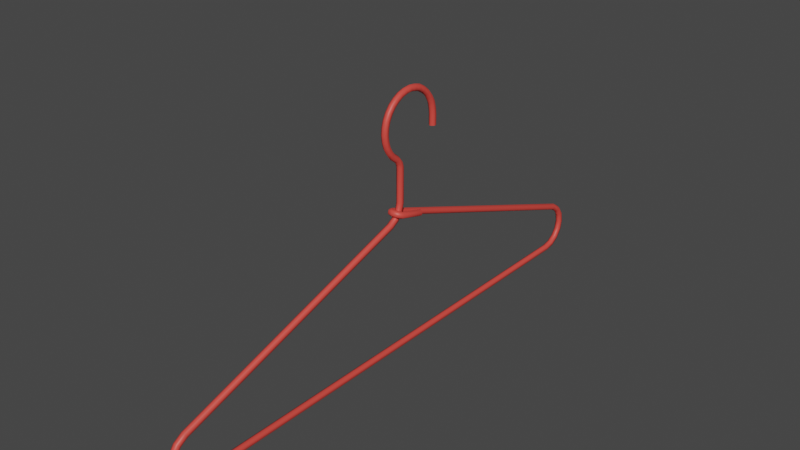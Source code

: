 # Source: hanger1.blend  (saved by Blender 3.6.11; exported with 4.5.12 LTS)
import bpy
from mathutils import Matrix  # noqa: F401  (used for matrix-valued properties, if any)

bpy.ops.wm.read_factory_settings(use_empty=True)
scene = bpy.context.scene
scene.name = 'Scene'

# ---- collections
col_collection = bpy.data.collections.new('Collection'); scene.collection.children.link(col_collection)

# ---- materials (node trees are filled in below, after node groups)
mat_m_hanger = bpy.data.materials.new('M_Hanger')
mat_m_hanger.use_transparent_shadow = False
mat_m_hanger.roughness = 0.5

# ---- material node trees
mat_m_hanger.use_nodes = True; mat_m_hanger.node_tree.nodes.clear()
_N = mat_m_hanger.node_tree.nodes; _L = mat_m_hanger.node_tree.links
n0 = _N.new('ShaderNodeBsdfPrincipled'); n0.name = 'Principled BSDF'; n0.location = (10, 300)
n0.distribution = 'GGX'
n0.subsurface_method = 'RANDOM_WALK_SKIN'
n0.inputs[0].default_value = (0.8, 0.06716, 0.05199, 1.0)
n0.inputs[3].default_value = 1.45
n0.inputs[27].default_value = (0.0, 0.0, 0.0, 1.0)
n0.inputs[28].default_value = 1.0
n1 = _N.new('ShaderNodeOutputMaterial'); n1.name = 'Material Output'; n1.location = (300, 300)
n2 = _N.new('ShaderNodeNormalMap'); n2.name = 'Normal Map'; n2.location = (-300, -300)
n2.label = 'Normal/Map'
n2.inputs[0].default_value = 0.0
_L.new(n0.outputs[0], n1.inputs[0])
_L.new(n2.outputs[0], n0.inputs[5])
n1.is_active_output = True

# ---- world
world_world = bpy.data.worlds.new('World'); scene.world = world_world
world_world.use_nodes = True; world_world.node_tree.nodes.clear()
_N = world_world.node_tree.nodes; _L = world_world.node_tree.links
n0 = _N.new('ShaderNodeOutputWorld'); n0.name = 'World Output'; n0.location = (300, 300)
n1 = _N.new('ShaderNodeBackground'); n1.name = 'Background'; n1.location = (10, 300)
n1.inputs[0].default_value = (0.05088, 0.05088, 0.05088, 1.0)
_L.new(n1.outputs[0], n0.inputs[0])
n0.is_active_output = True
world_world.color = (0.05088, 0.05088, 0.05088)
world_world.use_sun_shadow = False
world_world.sun_shadow_jitter_overblur = 0.0

# ---- meshes
me_hanger_3_3 = bpy.data.meshes.new('Hanger_3.3')
me_hanger_3_3.from_pydata([(0.001357, 0.02867, -0.007432), (-0.0005483, 0.02977, -0.007432), (-0.0005483, 0.02977, -0.0003688), (0.001357, 0.02867, -0.0004378), (0.001357, 0.02647, -0.007432), (0.001357, 0.02647, -0.0005748), (-0.0005483, 0.02537, -0.007432), (-0.0005483, 0.02538, -0.0006438), (-0.002453, 0.02647, -0.007432), (-0.002453, 0.02647, -0.0005748), (-0.002453, 0.02867, -0.007432), (-0.002453, 0.02867, -0.0004378), (-0.0005483, 0.02921, 0.004088), (0.001357, 0.02813, 0.003873), (0.001357, 0.02597, 0.003443), (-0.0005483, 0.02489, 0.003228), (-0.002453, 0.02597, 0.003443), (-0.002453, 0.02813, 0.003873), (-0.0005483, 0.02798, 0.008513), (0.001357, 0.02696, 0.008097), (0.001357, 0.02492, 0.007263), (-0.0005483, 0.02391, 0.006847), (-0.002453, 0.02492, 0.007263), (-0.002453, 0.02696, 0.008097), (-0.0005483, 0.02575, 0.01252), (0.001357, 0.02484, 0.01191), (0.001357, 0.02301, 0.01069), (-0.0005483, 0.02209, 0.01008), (-0.002453, 0.02301, 0.01069), (-0.002453, 0.02484, 0.01191), (-0.0005483, 0.02286, 0.01618), (0.001357, 0.02208, 0.0154), (0.001357, 0.02053, 0.01384), (-0.0005483, 0.01975, 0.01306), (-0.002453, 0.02053, 0.01384), (-0.002453, 0.02208, 0.0154), (-0.0005483, 0.01928, 0.01901), (0.001357, 0.01867, 0.01809), (0.001357, 0.01745, 0.01626), (-0.0005483, 0.01684, 0.01535), (-0.002453, 0.01745, 0.01626), (-0.002453, 0.01867, 0.01809), (-0.0005483, 0.0152, 0.02129), (0.001357, 0.01478, 0.02028), (0.001357, 0.01395, 0.01824), (-0.0005483, 0.01353, 0.01722), (-0.002453, 0.01395, 0.01824), (-0.002453, 0.01478, 0.02028), (-0.0005483, 0.01082, 0.0225), (0.001357, 0.0106, 0.02142), (0.001357, 0.01017, 0.01926), (-0.0005483, 0.009953, 0.01818), (-0.002453, 0.01017, 0.01926), (-0.002453, 0.0106, 0.02142), (-0.0005483, 0.006202, 0.02309), (0.001357, 0.00619, 0.02199), (0.001357, 0.006166, 0.01979), (-0.0005483, 0.006154, 0.01869), (-0.002453, 0.006166, 0.01979), (-0.002453, 0.00619, 0.02199), (-0.0005483, 0.001509, 0.02259), (0.001357, 0.001725, 0.02151), (0.001357, 0.002158, 0.01935), (-0.0005483, 0.002374, 0.01827), (-0.002453, 0.002158, 0.01935), (-0.002453, 0.001725, 0.02151), (-0.0005483, -0.002852, 0.02129), (0.001357, -0.00243, 0.02027), (0.001357, -0.001586, 0.01824), (-0.0005483, -0.001164, 0.01723), (-0.002453, -0.001586, 0.01824), (-0.002453, -0.00243, 0.02027), (-0.0005483, -0.006956, 0.01906), (0.001357, -0.006344, 0.01814), (0.001357, -0.00512, 0.01632), (-0.0005483, -0.004508, 0.0154), (-0.002453, -0.00512, 0.01632), (-0.002453, -0.006344, 0.01814), (-0.0005483, -0.01051, 0.01617), (0.001357, -0.009727, 0.0154), (0.001357, -0.008169, 0.01384), (-0.0005483, -0.007389, 0.01307), (-0.002453, -0.008169, 0.01384), (-0.002453, -0.009727, 0.0154), (-0.0005483, -0.01342, 0.01256), (0.001357, -0.0125, 0.01195), (0.001357, -0.01067, 0.01073), (-0.0005483, -0.00976, 0.01012), (-0.002453, -0.01067, 0.01073), (-0.002453, -0.0125, 0.01195), (-0.0005483, -0.01562, 0.008523), (0.001357, -0.0146, 0.008101), (0.001357, -0.01257, 0.007259), (-0.0005483, -0.01155, 0.006837), (-0.002453, -0.01257, 0.007259), (-0.002453, -0.0146, 0.008101), (-0.0005483, -0.01691, 0.004148), (0.001357, -0.01583, 0.003932), (0.001357, -0.01368, 0.0035), (-0.0005483, -0.0126, 0.003284), (-0.002453, -0.01368, 0.0035), (-0.002453, -0.01583, 0.003932), (-0.0005483, -0.01741, -0.0005078), (0.001357, -0.01631, -0.0005068), (0.001357, -0.01411, -0.0005048), (-0.0005483, -0.01301, -0.0005048), (-0.002453, -0.01411, -0.0005048), (-0.002453, -0.01631, -0.0005068), (-0.0005483, -0.01691, -0.005093), (0.001357, -0.01583, -0.004879), (0.001357, -0.01368, -0.00445), (-0.0005483, -0.0126, -0.004235), (-0.002453, -0.01368, -0.00445), (-0.002453, -0.01583, -0.004879), (-0.0005483, -0.01562, -0.009537), (0.001357, -0.0146, -0.009115), (0.001357, -0.01257, -0.00827), (-0.0005483, -0.01155, -0.007848), (-0.002453, -0.01257, -0.00827), (-0.002453, -0.0146, -0.009115), (-0.0005483, -0.01341, -0.01353), (0.001357, -0.0125, -0.01292), (0.001357, -0.01067, -0.0117), (-0.0005483, -0.009754, -0.01109), (-0.002453, -0.01067, -0.0117), (-0.002453, -0.0125, -0.01292), (-0.0005483, -0.0105, -0.01719), (0.001357, -0.009724, -0.01641), (0.001357, -0.008173, -0.01485), (-0.0005483, -0.007397, -0.01407), (-0.002453, -0.008173, -0.01485), (-0.002453, -0.009724, -0.01641), (-0.0005483, -0.006539, -0.0203), (0.001357, -0.005768, -0.01951), (0.001357, -0.004226, -0.01794), (-0.0005483, -0.003455, -0.01716), (-0.002453, -0.004226, -0.01794), (-0.002453, -0.005768, -0.01951), (-0.0005483, -0.004889, -0.02229), (0.001357, -0.003919, -0.02177), (0.001357, -0.001978, -0.02073), (-0.0005483, -0.001007, -0.02022), (-0.002453, -0.001978, -0.02073), (-0.002453, -0.003919, -0.02177), (-0.0005483, -0.004184, -0.02464), (0.001357, -0.003096, -0.02447), (0.001357, -0.0009199, -0.02415), (-0.0005483, 0.0001681, -0.02398), (-0.002453, -0.0009199, -0.02415), (-0.002453, -0.003096, -0.02447), (-0.0005483, -0.004194, -0.04656), (0.001357, -0.003101, -0.04668), (0.001357, -0.0009149, -0.04693), (-0.0005483, 0.0001781, -0.04706), (-0.002453, -0.0009149, -0.04693), (-0.002453, -0.003101, -0.04668), (-0.0005483, -0.005211, -0.05103), (0.001357, -0.004209, -0.05148), (0.001357, -0.002205, -0.05239), (-0.0005483, -0.001203, -0.05285), (-0.002453, -0.002205, -0.05239), (-0.002453, -0.004209, -0.05148), (-0.0005483, -0.007987, -0.0549), (0.001357, -0.007235, -0.05571), (0.001357, -0.005731, -0.05731), (-0.0005483, -0.004979, -0.05812), (-0.002453, -0.005731, -0.05731), (-0.002453, -0.007235, -0.05571), (-0.0005483, -0.0119, -0.05731), (0.001357, -0.01143, -0.0583), (0.001357, -0.01049, -0.06029), (-0.0005483, -0.01002, -0.06128), (-0.002453, -0.01049, -0.06029), (-0.002453, -0.01143, -0.0583), (-0.0005483, -0.1732, -0.112), (0.001357, -0.1727, -0.113), (0.001357, -0.1718, -0.115), (-0.0005483, -0.1713, -0.116), (-0.002453, -0.1718, -0.115), (-0.002453, -0.1727, -0.113), (-0.0005483, -0.1791, -0.1159), (0.001357, -0.1784, -0.1167), (0.001357, -0.1768, -0.1182), (-0.0005483, -0.1761, -0.119), (-0.002453, -0.1768, -0.1182), (-0.002453, -0.1784, -0.1167), (-0.0005483, -0.1832, -0.1217), (0.001357, -0.1822, -0.1222), (0.001357, -0.1802, -0.123), (-0.0005483, -0.1792, -0.1235), (-0.002453, -0.1802, -0.123), (-0.002453, -0.1822, -0.1222), (-0.0005483, -0.1846, -0.1287), (0.001357, -0.1835, -0.1287), (0.001357, -0.1813, -0.1287), (-0.0005483, -0.1802, -0.1287), (-0.002453, -0.1813, -0.1287), (-0.002453, -0.1835, -0.1287), (-0.0005483, -0.1832, -0.1356), (0.001357, -0.1822, -0.1352), (0.001357, -0.1802, -0.1343), (-0.0005483, -0.1792, -0.1339), (-0.002453, -0.1802, -0.1343), (-0.002453, -0.1822, -0.1352), (-0.0005483, -0.1791, -0.1415), (0.001357, -0.1784, -0.1407), (0.001357, -0.1768, -0.1391), (-0.0005483, -0.1761, -0.1383), (-0.002453, -0.1768, -0.1391), (-0.002453, -0.1784, -0.1407), (-0.0005483, -0.1731, -0.1454), (0.001357, -0.1727, -0.1444), (0.001357, -0.1719, -0.1423), (-0.0005483, -0.1714, -0.1413), (-0.002453, -0.1719, -0.1423), (-0.002453, -0.1727, -0.1444), (-0.0005483, -0.1662, -0.1467), (0.001357, -0.1661, -0.1456), (0.001357, -0.1658, -0.1434), (-0.0005483, -0.1657, -0.1424), (-0.002453, -0.1658, -0.1434), (-0.002453, -0.1661, -0.1456), (-0.0005483, 0.1621, -0.1467), (0.001357, 0.162, -0.1456), (0.001357, 0.1618, -0.1434), (-0.0005483, 0.1617, -0.1424), (-0.002453, 0.1618, -0.1434), (-0.002453, 0.162, -0.1456), (-0.0005483, 0.1691, -0.1454), (0.001357, 0.1687, -0.1444), (0.001357, 0.1678, -0.1423), (-0.0005483, 0.1674, -0.1413), (-0.002453, 0.1678, -0.1423), (-0.002453, 0.1687, -0.1444), (-0.0005483, 0.1751, -0.1415), (0.001357, 0.1744, -0.1407), (0.001357, 0.1728, -0.1391), (-0.0005483, 0.1721, -0.1383), (-0.002453, 0.1728, -0.1391), (-0.002453, 0.1744, -0.1407), (-0.0005483, 0.1792, -0.1356), (0.001357, 0.1782, -0.1352), (0.001357, 0.1762, -0.1343), (-0.0005483, 0.1751, -0.1339), (-0.002453, 0.1762, -0.1343), (-0.002453, 0.1782, -0.1352), (-0.0005483, 0.1806, -0.1287), (0.001357, 0.1795, -0.1287), (0.001357, 0.1773, -0.1287), (-0.0005483, 0.1762, -0.1287), (-0.002453, 0.1773, -0.1287), (-0.002453, 0.1795, -0.1287), (-0.0005483, 0.1792, -0.1217), (0.001357, 0.1782, -0.1222), (0.001357, 0.1762, -0.123), (-0.0005483, 0.1751, -0.1235), (-0.002453, 0.1762, -0.123), (-0.002453, 0.1782, -0.1222), (-0.0005483, 0.1751, -0.1159), (0.001357, 0.1744, -0.1167), (0.001357, 0.1728, -0.1182), (-0.0005483, 0.1721, -0.119), (-0.002453, 0.1728, -0.1182), (-0.002453, 0.1744, -0.1167), (-0.0005523, 0.1692, -0.112), (0.001355, 0.1687, -0.113), (0.001359, 0.1677, -0.115), (-0.0005443, 0.1673, -0.116), (-0.002451, 0.1678, -0.115), (-0.002455, 0.1687, -0.113), (-0.004501, -0.001961, -0.0518), (-0.002593, -0.002345, -0.05283), (-0.002586, -0.00308, -0.0549), (-0.004488, -0.003429, -0.05595), (-0.006397, -0.003044, -0.05492), (-0.006403, -0.00231, -0.05285), (-0.004504, -0.004346, -0.05095), (-0.002688, -0.004165, -0.05218), (-0.002678, -0.004916, -0.05425), (-0.004486, -0.005847, -0.05509), (-0.006302, -0.006028, -0.05386), (-0.006312, -0.005277, -0.05179), (-0.003, -0.006284, -0.05023), (-0.001874, -0.005212, -0.05178), (-0.001861, -0.005967, -0.05385), (-0.002974, -0.007795, -0.05436), (-0.004101, -0.008867, -0.0528), (-0.004114, -0.008112, -0.05074), (-0.0005483, -0.00703, -0.04995), (-0.0005483, -0.005615, -0.05163), (-0.0005483, -0.006367, -0.0537), (-0.0005483, -0.008533, -0.05408), (-0.0005483, -0.009948, -0.0524), (-0.0005483, -0.009196, -0.05033), (0.001904, -0.006284, -0.05023), (0.0007777, -0.005212, -0.05178), (0.0007647, -0.005967, -0.05385), (0.001878, -0.007795, -0.05436), (0.003005, -0.008867, -0.0528), (0.003018, -0.008112, -0.05074), (0.003407, -0.004348, -0.05095), (0.001548, -0.004309, -0.05213), (0.001541, -0.005057, -0.0542), (0.003391, -0.005844, -0.05509), (0.005249, -0.005884, -0.05391), (0.005257, -0.005136, -0.05184), (-0.0003003, 0.01665, -0.05835), (-0.002183, 0.016, -0.05928), (-0.00219, 0.01526, -0.06136), (-0.0003143, 0.01519, -0.0625), (0.001569, 0.01585, -0.06157), (0.001576, 0.01658, -0.0595)], [], [(0, 1, 2, 3), (4, 0, 3, 5), (6, 4, 5, 7), (8, 6, 7, 9), (10, 8, 9, 11), (1, 10, 11, 2), (3, 2, 12, 13), (5, 3, 13, 14), (7, 5, 14, 15), (9, 7, 15, 16), (11, 9, 16, 17), (2, 11, 17, 12), (13, 12, 18, 19), (14, 13, 19, 20), (15, 14, 20, 21), (16, 15, 21, 22), (17, 16, 22, 23), (12, 17, 23, 18), (19, 18, 24, 25), (20, 19, 25, 26), (21, 20, 26, 27), (22, 21, 27, 28), (23, 22, 28, 29), (18, 23, 29, 24), (25, 24, 30, 31), (26, 25, 31, 32), (27, 26, 32, 33), (28, 27, 33, 34), (29, 28, 34, 35), (24, 29, 35, 30), (31, 30, 36, 37), (32, 31, 37, 38), (33, 32, 38, 39), (34, 33, 39, 40), (35, 34, 40, 41), (30, 35, 41, 36), (37, 36, 42, 43), (38, 37, 43, 44), (39, 38, 44, 45), (40, 39, 45, 46), (41, 40, 46, 47), (36, 41, 47, 42), (43, 42, 48, 49), (44, 43, 49, 50), (45, 44, 50, 51), (46, 45, 51, 52), (47, 46, 52, 53), (42, 47, 53, 48), (49, 48, 54, 55), (50, 49, 55, 56), (51, 50, 56, 57), (52, 51, 57, 58), (53, 52, 58, 59), (48, 53, 59, 54), (55, 54, 60, 61), (56, 55, 61, 62), (57, 56, 62, 63), (58, 57, 63, 64), (59, 58, 64, 65), (54, 59, 65, 60), (61, 60, 66, 67), (62, 61, 67, 68), (63, 62, 68, 69), (64, 63, 69, 70), (65, 64, 70, 71), (60, 65, 71, 66), (67, 66, 72, 73), (68, 67, 73, 74), (69, 68, 74, 75), (70, 69, 75, 76), (71, 70, 76, 77), (66, 71, 77, 72), (73, 72, 78, 79), (74, 73, 79, 80), (75, 74, 80, 81), (76, 75, 81, 82), (77, 76, 82, 83), (72, 77, 83, 78), (79, 78, 84, 85), (80, 79, 85, 86), (81, 80, 86, 87), (82, 81, 87, 88), (83, 82, 88, 89), (78, 83, 89, 84), (85, 84, 90, 91), (86, 85, 91, 92), (87, 86, 92, 93), (88, 87, 93, 94), (89, 88, 94, 95), (84, 89, 95, 90), (91, 90, 96, 97), (92, 91, 97, 98), (93, 92, 98, 99), (94, 93, 99, 100), (95, 94, 100, 101), (90, 95, 101, 96), (97, 96, 102, 103), (98, 97, 103, 104), (99, 98, 104, 105), (100, 99, 105, 106), (101, 100, 106, 107), (96, 101, 107, 102), (103, 102, 108, 109), (104, 103, 109, 110), (105, 104, 110, 111), (106, 105, 111, 112), (107, 106, 112, 113), (102, 107, 113, 108), (109, 108, 114, 115), (110, 109, 115, 116), (111, 110, 116, 117), (112, 111, 117, 118), (113, 112, 118, 119), (108, 113, 119, 114), (115, 114, 120, 121), (116, 115, 121, 122), (117, 116, 122, 123), (118, 117, 123, 124), (119, 118, 124, 125), (114, 119, 125, 120), (121, 120, 126, 127), (122, 121, 127, 128), (123, 122, 128, 129), (124, 123, 129, 130), (125, 124, 130, 131), (120, 125, 131, 126), (127, 126, 132, 133), (128, 127, 133, 134), (129, 128, 134, 135), (130, 129, 135, 136), (131, 130, 136, 137), (126, 131, 137, 132), (133, 132, 138, 139), (134, 133, 139, 140), (135, 134, 140, 141), (136, 135, 141, 142), (137, 136, 142, 143), (132, 137, 143, 138), (139, 138, 144, 145), (140, 139, 145, 146), (141, 140, 146, 147), (142, 141, 147, 148), (143, 142, 148, 149), (138, 143, 149, 144), (145, 144, 150, 151), (146, 145, 151, 152), (147, 146, 152, 153), (148, 147, 153, 154), (149, 148, 154, 155), (144, 149, 155, 150), (151, 150, 156, 157), (152, 151, 157, 158), (153, 152, 158, 159), (154, 153, 159, 160), (155, 154, 160, 161), (150, 155, 161, 156), (157, 156, 162, 163), (158, 157, 163, 164), (159, 158, 164, 165), (160, 159, 165, 166), (161, 160, 166, 167), (156, 161, 167, 162), (163, 162, 168, 169), (164, 163, 169, 170), (165, 164, 170, 171), (166, 165, 171, 172), (167, 166, 172, 173), (162, 167, 173, 168), (169, 168, 174, 175), (170, 169, 175, 176), (171, 170, 176, 177), (172, 171, 177, 178), (173, 172, 178, 179), (168, 173, 179, 174), (175, 174, 180, 181), (176, 175, 181, 182), (177, 176, 182, 183), (178, 177, 183, 184), (179, 178, 184, 185), (174, 179, 185, 180), (181, 180, 186, 187), (182, 181, 187, 188), (183, 182, 188, 189), (184, 183, 189, 190), (185, 184, 190, 191), (180, 185, 191, 186), (187, 186, 192, 193), (188, 187, 193, 194), (189, 188, 194, 195), (190, 189, 195, 196), (191, 190, 196, 197), (186, 191, 197, 192), (193, 192, 198, 199), (194, 193, 199, 200), (195, 194, 200, 201), (196, 195, 201, 202), (197, 196, 202, 203), (192, 197, 203, 198), (199, 198, 204, 205), (200, 199, 205, 206), (201, 200, 206, 207), (202, 201, 207, 208), (203, 202, 208, 209), (198, 203, 209, 204), (205, 204, 210, 211), (206, 205, 211, 212), (207, 206, 212, 213), (208, 207, 213, 214), (209, 208, 214, 215), (204, 209, 215, 210), (211, 210, 216, 217), (212, 211, 217, 218), (213, 212, 218, 219), (214, 213, 219, 220), (215, 214, 220, 221), (210, 215, 221, 216), (217, 216, 222, 223), (218, 217, 223, 224), (219, 218, 224, 225), (220, 219, 225, 226), (221, 220, 226, 227), (216, 221, 227, 222), (223, 222, 228, 229), (224, 223, 229, 230), (225, 224, 230, 231), (226, 225, 231, 232), (227, 226, 232, 233), (222, 227, 233, 228), (229, 228, 234, 235), (230, 229, 235, 236), (231, 230, 236, 237), (232, 231, 237, 238), (233, 232, 238, 239), (228, 233, 239, 234), (235, 234, 240, 241), (236, 235, 241, 242), (237, 236, 242, 243), (238, 237, 243, 244), (239, 238, 244, 245), (234, 239, 245, 240), (241, 240, 246, 247), (242, 241, 247, 248), (243, 242, 248, 249), (244, 243, 249, 250), (245, 244, 250, 251), (240, 245, 251, 246), (247, 246, 252, 253), (248, 247, 253, 254), (249, 248, 254, 255), (250, 249, 255, 256), (251, 250, 256, 257), (246, 251, 257, 252), (253, 252, 258, 259), (254, 253, 259, 260), (255, 254, 260, 261), (256, 255, 261, 262), (257, 256, 262, 263), (252, 257, 263, 258), (259, 258, 264, 265), (260, 259, 265, 266), (261, 260, 266, 267), (262, 261, 267, 268), (263, 262, 268, 269), (258, 263, 269, 264), (265, 264, 270, 271), (266, 265, 271, 272), (267, 266, 272, 273), (268, 267, 273, 274), (269, 268, 274, 275), (264, 269, 275, 270), (271, 270, 276, 277), (272, 271, 277, 278), (273, 272, 278, 279), (274, 273, 279, 280), (275, 274, 280, 281), (270, 275, 281, 276), (277, 276, 282, 283), (278, 277, 283, 284), (279, 278, 284, 285), (280, 279, 285, 286), (281, 280, 286, 287), (276, 281, 287, 282), (283, 282, 288, 289), (284, 283, 289, 290), (285, 284, 290, 291), (286, 285, 291, 292), (287, 286, 292, 293), (282, 287, 293, 288), (289, 288, 294, 295), (290, 289, 295, 296), (291, 290, 296, 297), (292, 291, 297, 298), (293, 292, 298, 299), (288, 293, 299, 294), (295, 294, 300, 301), (296, 295, 301, 302), (297, 296, 302, 303), (298, 297, 303, 304), (299, 298, 304, 305), (294, 299, 305, 300), (301, 300, 306, 307), (302, 301, 307, 308), (303, 302, 308, 309), (304, 303, 309, 310), (305, 304, 310, 311), (300, 305, 311, 306), (309, 306, 311, 310), (306, 309, 308, 307), (1, 0, 4, 6), (6, 8, 10, 1)])
me_hanger_3_3.polygons.foreach_set('use_smooth', [True] * 310)
_k = set([(0, 1), (0, 4), (1, 10), (4, 6), (6, 8), (8, 10), (306, 307), (306, 311), (307, 308), (308, 309), (309, 310), (310, 311)])
me_hanger_3_3.attributes.new('sharp_edge', 'BOOLEAN', 'EDGE').data.foreach_set('value', [ (min(e.vertices), max(e.vertices)) in _k for e in me_hanger_3_3.edges])
_uv = me_hanger_3_3.uv_layers.new(name='UVMap')
_uv.uv.foreach_set('vector', [0.2999, 0.9727, 0.2999, 0.966, 0.325, 0.966, 0.325, 0.9727, 0.2999, 0.9793, 0.2999, 0.9727, 0.325, 0.9727, 0.325, 0.9793, 0.2999, 0.986, 0.2999, 0.9793, 0.325, 0.9793, 0.325, 0.986, 0.2999, 0.9927, 0.2999, 0.986, 0.325, 0.986, 0.325, 0.9927, 0.2999, 0.9593, 0.2999, 0.9527, 0.325, 0.9527, 0.325, 0.9593, 0.2999, 0.966, 0.2999, 0.9593, 0.325, 0.9593, 0.325, 0.966, 0.325, 0.9727, 0.325, 0.966, 0.3403, 0.966, 0.3403, 0.9727, 0.325, 0.9793, 0.325, 0.9727, 0.3403, 0.9727, 0.3403, 0.9793, 0.325, 0.986, 0.325, 0.9793, 0.3403, 0.9793, 0.3403, 0.986, 0.325, 0.9927, 0.325, 0.986, 0.3403, 0.986, 0.3403, 0.9927, 0.325, 0.9593, 0.325, 0.9527, 0.3403, 0.9527, 0.3403, 0.9593, 0.325, 0.966, 0.325, 0.9593, 0.3403, 0.9593, 0.3403, 0.966, 0.3403, 0.9727, 0.3403, 0.966, 0.3555, 0.966, 0.3555, 0.9727, 0.3403, 0.9793, 0.3403, 0.9727, 0.3555, 0.9727, 0.3555, 0.9793, 0.3403, 0.986, 0.3403, 0.9793, 0.3555, 0.9793, 0.3555, 0.986, 0.3403, 0.9927, 0.3403, 0.986, 0.3555, 0.986, 0.3555, 0.9927, 0.3403, 0.9593, 0.3403, 0.9527, 0.3555, 0.9527, 0.3555, 0.9593, 0.3403, 0.966, 0.3403, 0.9593, 0.3555, 0.9593, 0.3555, 0.966, 0.3555, 0.9727, 0.3555, 0.966, 0.3705, 0.966, 0.3705, 0.9727, 0.3555, 0.9793, 0.3555, 0.9727, 0.3705, 0.9727, 0.3705, 0.9793, 0.3555, 0.986, 0.3555, 0.9793, 0.3705, 0.9793, 0.3705, 0.986, 0.3555, 0.9927, 0.3555, 0.986, 0.3705, 0.986, 0.3705, 0.9927, 0.3555, 0.9593, 0.3555, 0.9527, 0.3705, 0.9527, 0.3705, 0.9593, 0.3555, 0.966, 0.3555, 0.9593, 0.3705, 0.9593, 0.3705, 0.966, 0.3705, 0.9727, 0.3705, 0.966, 0.3859, 0.966, 0.3859, 0.9727, 0.3705, 0.9793, 0.3705, 0.9727, 0.3859, 0.9727, 0.3859, 0.9793, 0.3705, 0.986, 0.3705, 0.9793, 0.3859, 0.9793, 0.3859, 0.986, 0.3705, 0.9927, 0.3705, 0.986, 0.3859, 0.986, 0.3859, 0.9927, 0.3705, 0.9593, 0.3705, 0.9527, 0.3859, 0.9527, 0.3859, 0.9593, 0.3705, 0.966, 0.3705, 0.9593, 0.3859, 0.9593, 0.3859, 0.966, 0.3859, 0.9727, 0.3859, 0.966, 0.4009, 0.966, 0.4009, 0.9727, 0.3859, 0.9793, 0.3859, 0.9727, 0.4009, 0.9727, 0.4009, 0.9793, 0.3859, 0.986, 0.3859, 0.9793, 0.4009, 0.9793, 0.4009, 0.986, 0.3859, 0.9927, 0.3859, 0.986, 0.4009, 0.986, 0.4009, 0.9927, 0.3859, 0.9593, 0.3859, 0.9527, 0.4009, 0.9527, 0.4009, 0.9593, 0.3859, 0.966, 0.3859, 0.9593, 0.4009, 0.9593, 0.4009, 0.966, 0.4009, 0.9727, 0.4009, 0.966, 0.4163, 0.966, 0.4163, 0.9727, 0.4009, 0.9793, 0.4009, 0.9727, 0.4163, 0.9727, 0.4163, 0.9793, 0.4009, 0.986, 0.4009, 0.9793, 0.4163, 0.9793, 0.4163, 0.986, 0.4009, 0.9927, 0.4009, 0.986, 0.4163, 0.986, 0.4163, 0.9927, 0.4009, 0.9593, 0.4009, 0.9527, 0.4163, 0.9527, 0.4163, 0.9593, 0.4009, 0.966, 0.4009, 0.9593, 0.4163, 0.9593, 0.4163, 0.966, 0.4163, 0.9727, 0.4163, 0.966, 0.4313, 0.966, 0.4313, 0.9727, 0.4163, 0.9793, 0.4163, 0.9727, 0.4313, 0.9727, 0.4313, 0.9793, 0.4163, 0.986, 0.4163, 0.9793, 0.4313, 0.9793, 0.4313, 0.986, 0.4163, 0.9927, 0.4163, 0.986, 0.4313, 0.986, 0.4313, 0.9927, 0.4163, 0.9593, 0.4163, 0.9527, 0.4313, 0.9527, 0.4313, 0.9593, 0.4163, 0.966, 0.4163, 0.9593, 0.4313, 0.9593, 0.4313, 0.966, 0.4313, 0.9727, 0.4313, 0.966, 0.4467, 0.966, 0.4467, 0.9727, 0.4313, 0.9793, 0.4313, 0.9727, 0.4467, 0.9727, 0.4467, 0.9793, 0.4313, 0.986, 0.4313, 0.9793, 0.4467, 0.9793, 0.4467, 0.986, 0.4313, 0.9927, 0.4313, 0.986, 0.4467, 0.986, 0.4467, 0.9927, 0.4313, 0.9593, 0.4313, 0.9527, 0.4467, 0.9527, 0.4467, 0.9593, 0.4313, 0.966, 0.4313, 0.9593, 0.4467, 0.9593, 0.4467, 0.966, 0.4467, 0.9727, 0.4467, 0.966, 0.4622, 0.966, 0.4622, 0.9727, 0.4467, 0.9793, 0.4467, 0.9727, 0.4622, 0.9727, 0.4622, 0.9793, 0.4467, 0.986, 0.4467, 0.9793, 0.4622, 0.9793, 0.4622, 0.986, 0.4467, 0.9927, 0.4467, 0.986, 0.4622, 0.986, 0.4622, 0.9927, 0.4467, 0.9593, 0.4467, 0.9527, 0.4622, 0.9527, 0.4622, 0.9593, 0.4467, 0.966, 0.4467, 0.9593, 0.4622, 0.9593, 0.4622, 0.966, 0.4622, 0.9727, 0.4622, 0.966, 0.4772, 0.966, 0.4772, 0.9727, 0.4622, 0.9793, 0.4622, 0.9727, 0.4772, 0.9727, 0.4772, 0.9793, 0.4622, 0.986, 0.4622, 0.9793, 0.4772, 0.9793, 0.4772, 0.986, 0.4622, 0.9927, 0.4622, 0.986, 0.4772, 0.986, 0.4772, 0.9927, 0.4622, 0.9593, 0.4622, 0.9527, 0.4772, 0.9527, 0.4772, 0.9593, 0.4622, 0.966, 0.4622, 0.9593, 0.4772, 0.9593, 0.4772, 0.966, 0.4772, 0.9727, 0.4772, 0.966, 0.4926, 0.966, 0.4926, 0.9727, 0.4772, 0.9793, 0.4772, 0.9727, 0.4926, 0.9727, 0.4926, 0.9793, 0.4772, 0.986, 0.4772, 0.9793, 0.4926, 0.9793, 0.4926, 0.986, 0.4772, 0.9927, 0.4772, 0.986, 0.4926, 0.986, 0.4926, 0.9927, 0.4772, 0.9593, 0.4772, 0.9527, 0.4926, 0.9527, 0.4926, 0.9593, 0.4772, 0.966, 0.4772, 0.9593, 0.4926, 0.9593, 0.4926, 0.966, 0.4926, 0.9727, 0.4926, 0.966, 0.5077, 0.966, 0.5077, 0.9727, 0.4926, 0.9793, 0.4926, 0.9727, 0.5077, 0.9727, 0.5077, 0.9793, 0.4926, 0.986, 0.4926, 0.9793, 0.5077, 0.9793, 0.5077, 0.986, 0.4926, 0.9927, 0.4926, 0.986, 0.5077, 0.986, 0.5077, 0.9927, 0.4926, 0.9593, 0.4926, 0.9527, 0.5077, 0.9527, 0.5077, 0.9593, 0.4926, 0.966, 0.4926, 0.9593, 0.5077, 0.9593, 0.5077, 0.966, 0.5077, 0.9727, 0.5077, 0.966, 0.523, 0.966, 0.523, 0.9727, 0.5077, 0.9793, 0.5077, 0.9727, 0.523, 0.9727, 0.523, 0.9793, 0.5077, 0.986, 0.5077, 0.9793, 0.523, 0.9793, 0.523, 0.986, 0.5077, 0.9927, 0.5077, 0.986, 0.523, 0.986, 0.523, 0.9927, 0.5077, 0.9593, 0.5077, 0.9527, 0.523, 0.9527, 0.523, 0.9593, 0.5077, 0.966, 0.5077, 0.9593, 0.523, 0.9593, 0.523, 0.966, 0.523, 0.9727, 0.523, 0.966, 0.5381, 0.966, 0.5381, 0.9727, 0.523, 0.9793, 0.523, 0.9727, 0.5381, 0.9727, 0.5381, 0.9793, 0.523, 0.986, 0.523, 0.9793, 0.5381, 0.9793, 0.5381, 0.986, 0.523, 0.9927, 0.523, 0.986, 0.5381, 0.986, 0.5381, 0.9927, 0.523, 0.9593, 0.523, 0.9527, 0.5381, 0.9527, 0.5381, 0.9593, 0.523, 0.966, 0.523, 0.9593, 0.5381, 0.9593, 0.5381, 0.966, 0.5381, 0.9727, 0.5381, 0.966, 0.5531, 0.966, 0.5531, 0.9727, 0.5381, 0.9793, 0.5381, 0.9727, 0.5531, 0.9727, 0.5531, 0.9793, 0.5381, 0.986, 0.5381, 0.9793, 0.5531, 0.9793, 0.5531, 0.986, 0.5381, 0.9927, 0.5381, 0.986, 0.5531, 0.986, 0.5531, 0.9927, 0.5381, 0.9593, 0.5381, 0.9527, 0.5531, 0.9527, 0.5531, 0.9593, 0.5381, 0.966, 0.5381, 0.9593, 0.5531, 0.9593, 0.5531, 0.966, 0.5531, 0.9727, 0.5531, 0.966, 0.5686, 0.966, 0.5686, 0.9727, 0.5531, 0.9793, 0.5531, 0.9727, 0.5686, 0.9727, 0.5686, 0.9793, 0.5531, 0.986, 0.5531, 0.9793, 0.5686, 0.9793, 0.5686, 0.986, 0.5531, 0.9927, 0.5531, 0.986, 0.5686, 0.986, 0.5686, 0.9927, 0.5531, 0.9593, 0.5531, 0.9527, 0.5686, 0.9527, 0.5686, 0.9593, 0.5531, 0.966, 0.5531, 0.9593, 0.5686, 0.9593, 0.5686, 0.966, 0.5686, 0.9727, 0.5686, 0.966, 0.5838, 0.966, 0.5838, 0.9727, 0.5686, 0.9793, 0.5686, 0.9727, 0.5838, 0.9727, 0.5838, 0.9793, 0.5686, 0.986, 0.5686, 0.9793, 0.5838, 0.9793, 0.5838, 0.986, 0.5686, 0.9927, 0.5686, 0.986, 0.5838, 0.986, 0.5838, 0.9927, 0.5686, 0.9593, 0.5686, 0.9527, 0.5838, 0.9527, 0.5838, 0.9593, 0.5686, 0.966, 0.5686, 0.9593, 0.5838, 0.9593, 0.5838, 0.966, 0.5838, 0.9727, 0.5838, 0.966, 0.599, 0.966, 0.599, 0.9727, 0.5838, 0.9793, 0.5838, 0.9727, 0.599, 0.9727, 0.599, 0.9793, 0.5838, 0.986, 0.5838, 0.9793, 0.599, 0.9793, 0.599, 0.986, 0.5838, 0.9927, 0.5838, 0.986, 0.599, 0.986, 0.599, 0.9927, 0.5838, 0.9593, 0.5838, 0.9527, 0.599, 0.9527, 0.599, 0.9593, 0.5838, 0.966, 0.5838, 0.9593, 0.599, 0.9593, 0.599, 0.966, 0.599, 0.9727, 0.599, 0.966, 0.614, 0.966, 0.614, 0.9727, 0.599, 0.9793, 0.599, 0.9727, 0.614, 0.9727, 0.614, 0.9793, 0.599, 0.986, 0.599, 0.9793, 0.614, 0.9793, 0.614, 0.986, 0.599, 0.9927, 0.599, 0.986, 0.614, 0.986, 0.614, 0.9927, 0.599, 0.9593, 0.599, 0.9527, 0.614, 0.9527, 0.614, 0.9593, 0.599, 0.966, 0.599, 0.9593, 0.614, 0.9593, 0.614, 0.966, 0.614, 0.9727, 0.614, 0.966, 0.6295, 0.966, 0.6295, 0.9727, 0.614, 0.9793, 0.614, 0.9727, 0.6295, 0.9727, 0.6295, 0.9793, 0.614, 0.986, 0.614, 0.9793, 0.6295, 0.9793, 0.6295, 0.986, 0.614, 0.9927, 0.614, 0.986, 0.6295, 0.986, 0.6295, 0.9927, 0.614, 0.9593, 0.614, 0.9527, 0.6295, 0.9527, 0.6295, 0.9593, 0.614, 0.966, 0.614, 0.9593, 0.6295, 0.9593, 0.6295, 0.966, 0.6295, 0.9727, 0.6295, 0.966, 0.6477, 0.966, 0.6477, 0.9727, 0.6295, 0.9793, 0.6295, 0.9727, 0.6477, 0.9727, 0.6477, 0.9793, 0.6295, 0.986, 0.6295, 0.9793, 0.6477, 0.9793, 0.6477, 0.986, 0.6295, 0.9927, 0.6295, 0.986, 0.6477, 0.986, 0.6477, 0.9927, 0.6295, 0.9593, 0.6295, 0.9527, 0.6477, 0.9527, 0.6477, 0.9593, 0.6295, 0.966, 0.6295, 0.9593, 0.6477, 0.9593, 0.6477, 0.966, 0.6477, 0.9727, 0.6477, 0.966, 0.6595, 0.966, 0.6595, 0.9727, 0.6477, 0.9793, 0.6477, 0.9727, 0.6595, 0.9727, 0.6595, 0.9793, 0.6477, 0.986, 0.6477, 0.9793, 0.6595, 0.9793, 0.6595, 0.986, 0.6477, 0.9927, 0.6477, 0.986, 0.6595, 0.986, 0.6595, 0.9927, 0.6477, 0.9593, 0.6477, 0.9527, 0.6595, 0.9527, 0.6595, 0.9593, 0.6477, 0.966, 0.6477, 0.9593, 0.6595, 0.9593, 0.6595, 0.966, 0.6595, 0.9727, 0.6595, 0.966, 0.6712, 0.966, 0.6712, 0.9727, 0.6595, 0.9793, 0.6595, 0.9727, 0.6712, 0.9727, 0.6712, 0.9793, 0.6595, 0.986, 0.6595, 0.9793, 0.6712, 0.9793, 0.6712, 0.986, 0.6595, 0.9927, 0.6595, 0.986, 0.6712, 0.986, 0.6712, 0.9927, 0.6595, 0.9593, 0.6595, 0.9527, 0.6712, 0.9527, 0.6712, 0.9593, 0.6595, 0.966, 0.6595, 0.9593, 0.6712, 0.9593, 0.6712, 0.966, 0.6712, 0.9727, 0.6712, 0.966, 0.7529, 0.966, 0.7529, 0.9727, 0.6712, 0.9793, 0.6712, 0.9727, 0.7529, 0.9727, 0.7529, 0.9793, 0.6712, 0.986, 0.6712, 0.9793, 0.7529, 0.9793, 0.7529, 0.986, 0.6712, 0.9927, 0.6712, 0.986, 0.7529, 0.986, 0.7529, 0.9927, 0.6712, 0.9593, 0.6712, 0.9527, 0.7529, 0.9527, 0.7529, 0.9593, 0.6712, 0.966, 0.6712, 0.9593, 0.7529, 0.9593, 0.7529, 0.966, 0.7529, 0.9727, 0.7529, 0.966, 0.7721, 0.966, 0.7721, 0.9727, 0.7529, 0.9793, 0.7529, 0.9727, 0.7721, 0.9727, 0.7721, 0.9793, 0.7529, 0.986, 0.7529, 0.9793, 0.7721, 0.9793, 0.7721, 0.986, 0.7529, 0.9927, 0.7529, 0.986, 0.7721, 0.986, 0.7721, 0.9927, 0.7529, 0.9593, 0.7529, 0.9527, 0.7721, 0.9527, 0.7721, 0.9593, 0.7529, 0.966, 0.7529, 0.9593, 0.7721, 0.9593, 0.7721, 0.966, 0.397, 0.8952, 0.3915, 0.8952, 0.3915, 0.873, 0.397, 0.873, 0.4025, 0.8952, 0.397, 0.8952, 0.397, 0.873, 0.4025, 0.873, 0.4081, 0.8952, 0.4025, 0.8952, 0.4025, 0.873, 0.4081, 0.873, 0.4136, 0.8952, 0.4081, 0.8952, 0.4081, 0.873, 0.4136, 0.873, 0.3859, 0.8952, 0.3804, 0.8952, 0.3804, 0.873, 0.3859, 0.873, 0.3915, 0.8952, 0.3859, 0.8952, 0.3859, 0.873, 0.3915, 0.873, 0.397, 0.873, 0.3915, 0.873, 0.3915, 0.8521, 0.397, 0.8521, 0.4025, 0.873, 0.397, 0.873, 0.397, 0.8521, 0.4025, 0.8521, 0.4081, 0.873, 0.4025, 0.873, 0.4025, 0.8521, 0.4081, 0.8521, 0.4136, 0.873, 0.4081, 0.873, 0.4081, 0.8521, 0.4136, 0.8521, 0.3859, 0.873, 0.3804, 0.873, 0.3804, 0.8521, 0.3859, 0.8521, 0.3915, 0.873, 0.3859, 0.873, 0.3859, 0.8521, 0.3915, 0.8521, 0.397, 0.8521, 0.3915, 0.8521, 0.3915, 0.1783, 0.397, 0.1783, 0.4025, 0.8521, 0.397, 0.8521, 0.397, 0.1783, 0.4025, 0.1783, 0.4081, 0.8521, 0.4025, 0.8521, 0.4025, 0.1783, 0.4081, 0.1783, 0.4136, 0.8521, 0.4081, 0.8521, 0.4081, 0.1783, 0.4136, 0.1783, 0.3859, 0.8521, 0.3804, 0.8521, 0.3804, 0.1783, 0.3859, 0.1783, 0.3915, 0.8521, 0.3859, 0.8521, 0.3859, 0.1783, 0.3915, 0.1783, 0.397, 0.1783, 0.3915, 0.1783, 0.3915, 0.1531, 0.397, 0.1531, 0.4025, 0.1783, 0.397, 0.1783, 0.397, 0.1531, 0.4025, 0.1531, 0.4081, 0.1783, 0.4025, 0.1783, 0.4025, 0.1531, 0.4081, 0.1531, 0.4136, 0.1783, 0.4081, 0.1783, 0.4081, 0.1531, 0.4136, 0.1531, 0.3859, 0.1783, 0.3804, 0.1783, 0.3804, 0.1531, 0.3859, 0.1531, 0.3915, 0.1783, 0.3859, 0.1783, 0.3859, 0.1531, 0.3915, 0.1531, 0.397, 0.1531, 0.3915, 0.1531, 0.3915, 0.1284, 0.397, 0.1284, 0.4025, 0.1531, 0.397, 0.1531, 0.397, 0.1284, 0.4025, 0.1284, 0.4081, 0.1531, 0.4025, 0.1531, 0.4025, 0.1284, 0.4081, 0.1284, 0.4136, 0.1531, 0.4081, 0.1531, 0.4081, 0.1284, 0.4136, 0.1284, 0.3859, 0.1531, 0.3804, 0.1531, 0.3804, 0.1284, 0.3859, 0.1284, 0.3915, 0.1531, 0.3859, 0.1531, 0.3859, 0.1284, 0.3915, 0.1284, 0.397, 0.1284, 0.3915, 0.1284, 0.3915, 0.1038, 0.397, 0.1038, 0.4025, 0.1284, 0.397, 0.1284, 0.397, 0.1038, 0.4025, 0.1038, 0.4081, 0.1284, 0.4025, 0.1284, 0.4025, 0.1038, 0.4081, 0.1038, 0.4136, 0.1284, 0.4081, 0.1284, 0.4081, 0.1038, 0.4136, 0.1038, 0.3859, 0.1284, 0.3804, 0.1284, 0.3804, 0.1038, 0.3859, 0.1038, 0.3915, 0.1284, 0.3859, 0.1284, 0.3859, 0.1038, 0.3915, 0.1038, 0.397, 0.1038, 0.3915, 0.1038, 0.3915, 0.07929, 0.397, 0.07929, 0.4025, 0.1038, 0.397, 0.1038, 0.397, 0.07929, 0.4025, 0.07929, 0.4081, 0.1038, 0.4025, 0.1038, 0.4025, 0.07929, 0.4081, 0.07929, 0.4136, 0.1038, 0.4081, 0.1038, 0.4081, 0.07929, 0.4136, 0.07929, 0.3859, 0.1038, 0.3804, 0.1038, 0.3804, 0.07929, 0.3859, 0.07929, 0.3915, 0.1038, 0.3859, 0.1038, 0.3859, 0.07929, 0.3915, 0.07929, 0.397, 0.07929, 0.3915, 0.07929, 0.3915, 0.05449, 0.397, 0.05449, 0.4025, 0.07929, 0.397, 0.07929, 0.397, 0.05449, 0.4025, 0.05449, 0.4081, 0.07929, 0.4025, 0.07929, 0.4025, 0.05449, 0.4081, 0.05449, 0.4136, 0.07929, 0.4081, 0.07929, 0.4081, 0.05449, 0.4136, 0.05449, 0.3859, 0.07929, 0.3804, 0.07929, 0.3804, 0.05449, 0.3859, 0.05449, 0.3915, 0.07929, 0.3859, 0.07929, 0.3859, 0.05449, 0.3915, 0.05449, 0.397, 0.05449, 0.3915, 0.05449, 0.3915, 0.02933, 0.397, 0.02933, 0.4025, 0.05449, 0.397, 0.05449, 0.397, 0.02933, 0.4025, 0.02933, 0.4081, 0.05449, 0.4025, 0.05449, 0.4025, 0.02933, 0.4081, 0.02933, 0.4136, 0.05449, 0.4081, 0.05449, 0.4081, 0.02933, 0.4136, 0.02933, 0.3859, 0.05449, 0.3804, 0.05449, 0.3804, 0.02933, 0.3859, 0.02933, 0.3915, 0.05449, 0.3859, 0.05449, 0.3859, 0.02933, 0.3915, 0.02933, 0.397, 0.02933, 0.3915, 0.02933, 0.3915, 0.003906, 0.397, 0.003906, 0.4025, 0.02933, 0.397, 0.02933, 0.397, 0.003906, 0.4025, 0.003906, 0.4081, 0.02933, 0.4025, 0.02933, 0.4025, 0.003906, 0.4081, 0.003906, 0.4136, 0.02933, 0.4081, 0.02933, 0.4081, 0.003906, 0.4136, 0.003906, 0.3859, 0.02933, 0.3804, 0.02933, 0.3804, 0.003906, 0.3859, 0.003906, 0.3915, 0.02933, 0.3859, 0.02933, 0.3859, 0.003906, 0.3915, 0.003906, 0.2751, 0.003906, 0.2814, 0.003906, 0.2814, 0.9959, 0.2751, 0.9959, 0.2688, 0.003906, 0.2751, 0.003906, 0.2751, 0.9959, 0.2688, 0.9959, 0.2625, 0.003906, 0.2688, 0.003906, 0.2688, 0.9959, 0.2625, 0.9959, 0.2561, 0.003906, 0.2625, 0.003906, 0.2625, 0.9959, 0.2561, 0.9959, 0.2877, 0.003906, 0.294, 0.003906, 0.294, 0.9959, 0.2877, 0.9959, 0.2814, 0.003906, 0.2877, 0.003906, 0.2877, 0.9959, 0.2814, 0.9959, 0.5154, 0.003906, 0.521, 0.003906, 0.521, 0.02932, 0.5154, 0.02932, 0.5099, 0.003906, 0.5154, 0.003906, 0.5154, 0.02932, 0.5099, 0.02932, 0.5044, 0.003906, 0.5099, 0.003906, 0.5099, 0.02932, 0.5044, 0.02932, 0.4988, 0.003906, 0.5044, 0.003906, 0.5044, 0.02932, 0.4988, 0.02932, 0.5265, 0.003906, 0.532, 0.003906, 0.532, 0.02932, 0.5265, 0.02932, 0.521, 0.003906, 0.5265, 0.003906, 0.5265, 0.02932, 0.521, 0.02932, 0.5154, 0.02932, 0.521, 0.02932, 0.521, 0.05447, 0.5154, 0.05447, 0.5099, 0.02932, 0.5154, 0.02932, 0.5154, 0.05447, 0.5099, 0.05447, 0.5044, 0.02932, 0.5099, 0.02932, 0.5099, 0.05447, 0.5044, 0.05447, 0.4988, 0.02932, 0.5044, 0.02932, 0.5044, 0.05447, 0.4988, 0.05447, 0.5265, 0.02932, 0.532, 0.02932, 0.532, 0.05447, 0.5265, 0.05447, 0.521, 0.02932, 0.5265, 0.02932, 0.5265, 0.05447, 0.521, 0.05447, 0.5154, 0.05447, 0.521, 0.05447, 0.521, 0.07926, 0.5154, 0.07926, 0.5099, 0.05447, 0.5154, 0.05447, 0.5154, 0.07926, 0.5099, 0.07926, 0.5044, 0.05447, 0.5099, 0.05447, 0.5099, 0.07926, 0.5044, 0.07926, 0.4988, 0.05447, 0.5044, 0.05447, 0.5044, 0.07926, 0.4988, 0.07926, 0.5265, 0.05447, 0.532, 0.05447, 0.532, 0.07926, 0.5265, 0.07926, 0.521, 0.05447, 0.5265, 0.05447, 0.5265, 0.07926, 0.521, 0.07926, 0.5154, 0.07926, 0.521, 0.07926, 0.521, 0.1038, 0.5154, 0.1038, 0.5099, 0.07926, 0.5154, 0.07926, 0.5154, 0.1038, 0.5099, 0.1038, 0.5044, 0.07926, 0.5099, 0.07926, 0.5099, 0.1038, 0.5044, 0.1038, 0.4988, 0.07926, 0.5044, 0.07926, 0.5044, 0.1038, 0.4988, 0.1038, 0.5265, 0.07926, 0.532, 0.07926, 0.532, 0.1038, 0.5265, 0.1038, 0.521, 0.07926, 0.5265, 0.07926, 0.5265, 0.1038, 0.521, 0.1038, 0.5154, 0.1038, 0.521, 0.1038, 0.521, 0.1283, 0.5154, 0.1283, 0.5099, 0.1038, 0.5154, 0.1038, 0.5154, 0.1283, 0.5099, 0.1283, 0.5044, 0.1038, 0.5099, 0.1038, 0.5099, 0.1283, 0.5044, 0.1283, 0.4988, 0.1038, 0.5044, 0.1038, 0.5044, 0.1283, 0.4988, 0.1283, 0.5265, 0.1038, 0.532, 0.1038, 0.532, 0.1283, 0.5265, 0.1283, 0.521, 0.1038, 0.5265, 0.1038, 0.5265, 0.1283, 0.521, 0.1283, 0.5154, 0.1283, 0.521, 0.1283, 0.521, 0.1531, 0.5154, 0.1531, 0.5099, 0.1283, 0.5154, 0.1283, 0.5154, 0.1531, 0.5099, 0.1531, 0.5044, 0.1283, 0.5099, 0.1283, 0.5099, 0.1531, 0.5044, 0.1531, 0.4988, 0.1283, 0.5044, 0.1283, 0.5044, 0.1531, 0.4988, 0.1531, 0.5265, 0.1283, 0.532, 0.1283, 0.532, 0.1531, 0.5265, 0.1531, 0.521, 0.1283, 0.5265, 0.1283, 0.5265, 0.1531, 0.521, 0.1531, 0.5154, 0.1531, 0.521, 0.1531, 0.521, 0.1782, 0.5154, 0.1782, 0.5099, 0.1531, 0.5154, 0.1531, 0.5154, 0.1782, 0.5099, 0.1782, 0.5044, 0.1531, 0.5099, 0.1531, 0.5099, 0.1782, 0.5044, 0.1782, 0.4988, 0.1531, 0.5044, 0.1531, 0.5044, 0.1782, 0.4988, 0.1782, 0.5265, 0.1531, 0.532, 0.1531, 0.532, 0.1782, 0.5265, 0.1782, 0.521, 0.1531, 0.5265, 0.1531, 0.5265, 0.1782, 0.521, 0.1782, 0.5154, 0.1782, 0.521, 0.1782, 0.521, 0.895, 0.5154, 0.895, 0.5099, 0.1782, 0.5154, 0.1782, 0.5154, 0.895, 0.5099, 0.895, 0.5044, 0.1782, 0.5099, 0.1782, 0.5099, 0.895, 0.5044, 0.895, 0.4988, 0.1782, 0.5044, 0.1782, 0.5044, 0.895, 0.4988, 0.895, 0.5265, 0.1782, 0.532, 0.1782, 0.532, 0.895, 0.5265, 0.895, 0.521, 0.1782, 0.5265, 0.1782, 0.5265, 0.895, 0.521, 0.895, 0.9453, 0.1353, 0.9526, 0.1353, 0.9536, 0.1439, 0.9457, 0.1456, 0.9376, 0.1353, 0.9453, 0.1353, 0.9457, 0.1456, 0.9375, 0.1455, 0.93, 0.1353, 0.9376, 0.1353, 0.9375, 0.1455, 0.929, 0.144, 0.9212, 0.1353, 0.93, 0.1353, 0.929, 0.144, 0.9212, 0.1436, 0.9611, 0.1353, 0.9703, 0.1353, 0.9703, 0.1429, 0.962, 0.1429, 0.9526, 0.1353, 0.9611, 0.1353, 0.962, 0.1429, 0.9536, 0.1439, 0.9457, 0.1456, 0.9536, 0.1439, 0.9542, 0.1522, 0.9457, 0.1533, 0.9375, 0.1455, 0.9457, 0.1456, 0.9457, 0.1533, 0.9371, 0.1532, 0.929, 0.144, 0.9375, 0.1455, 0.9371, 0.1532, 0.9297, 0.1524, 0.9212, 0.1436, 0.929, 0.144, 0.9297, 0.1524, 0.9212, 0.1522, 0.962, 0.1429, 0.9703, 0.1429, 0.9703, 0.1517, 0.962, 0.1517, 0.9536, 0.1439, 0.962, 0.1429, 0.962, 0.1517, 0.9542, 0.1522, 0.9457, 0.1533, 0.9542, 0.1522, 0.9539, 0.1605, 0.9462, 0.1612, 0.9371, 0.1532, 0.9457, 0.1533, 0.9462, 0.1612, 0.9375, 0.1611, 0.9297, 0.1524, 0.9371, 0.1532, 0.9375, 0.1611, 0.9288, 0.1604, 0.9212, 0.1522, 0.9297, 0.1524, 0.9288, 0.1604, 0.9212, 0.1602, 0.962, 0.1517, 0.9703, 0.1517, 0.9703, 0.1601, 0.9617, 0.1602, 0.9542, 0.1522, 0.962, 0.1517, 0.9617, 0.1602, 0.9539, 0.1605, 0.9462, 0.1612, 0.9539, 0.1605, 0.9539, 0.1688, 0.9459, 0.1695, 0.9375, 0.1611, 0.9462, 0.1612, 0.9459, 0.1695, 0.9371, 0.1691, 0.9288, 0.1604, 0.9375, 0.1611, 0.9371, 0.1691, 0.9296, 0.1682, 0.9212, 0.1602, 0.9288, 0.1604, 0.9296, 0.1682, 0.9212, 0.1675, 0.9617, 0.1602, 0.9703, 0.1601, 0.9703, 0.1682, 0.9618, 0.1683, 0.9539, 0.1605, 0.9617, 0.1602, 0.9618, 0.1683, 0.9539, 0.1688, 0.9459, 0.1695, 0.9539, 0.1688, 0.954, 0.1768, 0.9459, 0.177, 0.9371, 0.1691, 0.9459, 0.1695, 0.9459, 0.177, 0.9373, 0.1766, 0.9296, 0.1682, 0.9371, 0.1691, 0.9373, 0.1766, 0.9292, 0.1754, 0.9212, 0.1675, 0.9296, 0.1682, 0.9292, 0.1754, 0.9212, 0.1738, 0.9618, 0.1683, 0.9703, 0.1682, 0.9703, 0.1767, 0.962, 0.1762, 0.9539, 0.1688, 0.9618, 0.1683, 0.962, 0.1762, 0.954, 0.1768, 0.9459, 0.177, 0.954, 0.1768, 0.9537, 0.2608, 0.9456, 0.2608, 0.9373, 0.1766, 0.9459, 0.177, 0.9456, 0.2608, 0.9375, 0.2608, 0.9292, 0.1754, 0.9373, 0.1766, 0.9375, 0.2608, 0.9294, 0.2608, 0.9212, 0.1738, 0.9292, 0.1754, 0.9294, 0.2608, 0.9212, 0.2608, 0.962, 0.1762, 0.9703, 0.1767, 0.9703, 0.2608, 0.9619, 0.2608, 0.954, 0.1768, 0.962, 0.1762, 0.9619, 0.2608, 0.9537, 0.2608, 0.7876, 0.1689, 0.8044, 0.1689, 0.8002, 0.1761, 0.7918, 0.1761, 0.8044, 0.1689, 0.7876, 0.1689, 0.7918, 0.1616, 0.8002, 0.1616, 0.5751, 0.1603, 0.5793, 0.1531, 0.5877, 0.1531, 0.5919, 0.1603, 0.5919, 0.1603, 0.5877, 0.1676, 0.5793, 0.1676, 0.5751, 0.1603])
me_hanger_3_3.materials.append(mat_m_hanger)
me_hanger_3_3.update()
me_hanger_3_3.normals_split_custom_set([tuple(v) for v in zip(*[iter([0.8659, 0.5002, 0.0002135, 0.0, 1.0, 0.0004269, 6.716e-08, 0.998, 0.06264, 0.8575, 0.5134, 0.03222, 0.8659, -0.5003, 0.0002932, 0.8659, 0.5002, 0.0002135, 0.8575, 0.5134, 0.03222, 0.8747, -0.4837, -0.03007, 2.191e-08, -1.0, 0.0005861, 0.8659, -0.5003, 0.0002932, 0.8747, -0.4837, -0.03007, 4.303e-08, -0.9981, -0.06201, -0.8659, -0.5003, 0.0002932, 2.191e-08, -1.0, 0.0005861, 4.303e-08, -0.9981, -0.06201, -0.8747, -0.4837, -0.03007, -0.8659, 0.5002, 0.0002135, -0.8659, -0.5003, 0.0002932, -0.8747, -0.4837, -0.03007, -0.8575, 0.5134, 0.03222, 0.0, 1.0, 0.0004269, -0.8659, 0.5002, 0.0002135, -0.8575, 0.5134, 0.03222, 6.716e-08, 0.998, 0.06264, 0.8575, 0.5134, 0.03222, 6.716e-08, 0.998, 0.06264, -5.617e-08, 0.9806, 0.1962, 0.856, 0.5069, 0.1015, 0.8747, -0.4837, -0.03007, 0.8575, 0.5134, 0.03222, 0.856, 0.5069, 0.1015, 0.8757, -0.4736, -0.0938, 4.303e-08, -0.9981, -0.06201, 0.8747, -0.4837, -0.03007, 0.8757, -0.4736, -0.0938, -1.717e-07, -0.981, -0.1942, -0.8747, -0.4837, -0.03007, 4.303e-08, -0.9981, -0.06201, -1.717e-07, -0.981, -0.1942, -0.8757, -0.4736, -0.0938, -0.8575, 0.5134, 0.03222, -0.8747, -0.4837, -0.03007, -0.8757, -0.4736, -0.0938, -0.856, 0.5069, 0.1015, 6.716e-08, 0.998, 0.06264, -0.8575, 0.5134, 0.03222, -0.856, 0.5069, 0.1015, -5.617e-08, 0.9806, 0.1962, 0.856, 0.5069, 0.1015, -5.617e-08, 0.9806, 0.1962, 1.145e-08, 0.9255, 0.3788, 0.8499, 0.4877, 0.1996, 0.8757, -0.4736, -0.0938, 0.856, 0.5069, 0.1015, 0.8499, 0.4877, 0.1996, 0.8829, -0.4346, -0.1777, -1.717e-07, -0.981, -0.1942, 0.8757, -0.4736, -0.0938, 0.8829, -0.4346, -0.1777, -3.183e-08, -0.9256, -0.3785, -0.8757, -0.4736, -0.0938, -1.717e-07, -0.981, -0.1942, -3.183e-08, -0.9256, -0.3785, -0.8829, -0.4346, -0.1777, -0.856, 0.5069, 0.1015, -0.8757, -0.4736, -0.0938, -0.8829, -0.4346, -0.1777, -0.8499, 0.4877, 0.1996, -5.617e-08, 0.9806, 0.1962, -0.856, 0.5069, 0.1015, -0.8499, 0.4877, 0.1996, 1.145e-08, 0.9255, 0.3788, 0.8499, 0.4877, 0.1996, 1.145e-08, 0.9255, 0.3788, 1.352e-07, 0.8319, 0.5549, 0.8547, 0.4319, 0.2881, 0.8829, -0.4346, -0.1777, 0.8499, 0.4877, 0.1996, 0.8547, 0.4319, 0.2881, 0.8767, -0.4002, -0.267, -3.183e-08, -0.9256, -0.3785, 0.8829, -0.4346, -0.1777, 0.8767, -0.4002, -0.267, 1.392e-07, -0.8318, -0.555, -0.8829, -0.4346, -0.1777, -3.183e-08, -0.9256, -0.3785, 1.392e-07, -0.8318, -0.555, -0.8767, -0.4002, -0.267, -0.8499, 0.4877, 0.1996, -0.8829, -0.4346, -0.1777, -0.8767, -0.4002, -0.267, -0.8547, 0.4319, 0.2881, 1.145e-08, 0.9255, 0.3788, -0.8499, 0.4877, 0.1996, -0.8547, 0.4319, 0.2881, 1.352e-07, 0.8319, 0.5549, 0.8547, 0.4319, 0.2881, 1.352e-07, 0.8319, 0.5549, 8.005e-08, 0.7069, 0.7073, 0.8502, 0.3721, 0.3724, 0.8767, -0.4002, -0.267, 0.8547, 0.4319, 0.2881, 0.8502, 0.3721, 0.3724, 0.8825, -0.3324, -0.3327, 1.392e-07, -0.8318, -0.555, 0.8767, -0.4002, -0.267, 0.8825, -0.3324, -0.3327, 2.972e-07, -0.7068, -0.7075, -0.8767, -0.4002, -0.267, 1.392e-07, -0.8318, -0.555, 2.972e-07, -0.7068, -0.7075, -0.8825, -0.3324, -0.3327, -0.8547, 0.4319, 0.2881, -0.8767, -0.4002, -0.267, -0.8825, -0.3324, -0.3327, -0.8502, 0.3721, 0.3724, 1.352e-07, 0.8319, 0.5549, -0.8547, 0.4319, 0.2881, -0.8502, 0.3721, 0.3724, 8.005e-08, 0.7069, 0.7073, 0.8502, 0.3721, 0.3724, 8.005e-08, 0.7069, 0.7073, 9.007e-08, 0.5563, 0.831, 0.855, 0.2885, 0.4309, 0.8825, -0.3324, -0.3327, 0.8502, 0.3721, 0.3724, 0.855, 0.2885, 0.4309, 0.8763, -0.2681, -0.4003, 2.972e-07, -0.7068, -0.7075, 0.8825, -0.3324, -0.3327, 0.8763, -0.2681, -0.4003, 3.429e-07, -0.5565, -0.8308, -0.8825, -0.3324, -0.3327, 2.972e-07, -0.7068, -0.7075, 3.429e-07, -0.5565, -0.8308, -0.8763, -0.2681, -0.4003, -0.8502, 0.3721, 0.3724, -0.8825, -0.3324, -0.3327, -0.8763, -0.2681, -0.4003, -0.855, 0.2885, 0.4309, 8.005e-08, 0.7069, 0.7073, -0.8502, 0.3721, 0.3724, -0.855, 0.2885, 0.4309, 9.007e-08, 0.5563, 0.831, 0.855, 0.2885, 0.4309, 9.007e-08, 0.5563, 0.831, 1.719e-07, 0.3796, 0.9252, 0.8495, 0.2003, 0.4881, 0.8763, -0.2681, -0.4003, 0.855, 0.2885, 0.4309, 0.8495, 0.2003, 0.4881, 0.8834, -0.1777, -0.4335, 3.429e-07, -0.5565, -0.8308, 0.8763, -0.2681, -0.4003, 0.8834, -0.1777, -0.4335, -7.421e-08, -0.3793, -0.9253, -0.8763, -0.2681, -0.4003, 3.429e-07, -0.5565, -0.8308, -7.421e-08, -0.3793, -0.9253, -0.8834, -0.1777, -0.4335, -0.855, 0.2885, 0.4309, -0.8763, -0.2681, -0.4003, -0.8834, -0.1777, -0.4335, -0.8495, 0.2003, 0.4881, 9.007e-08, 0.5563, 0.831, -0.855, 0.2885, 0.4309, -0.8495, 0.2003, 0.4881, 1.719e-07, 0.3796, 0.9252, 0.8495, 0.2003, 0.4881, 1.719e-07, 0.3796, 0.9252, 2.132e-07, 0.1962, 0.9806, 0.8562, 0.1014, 0.5067, 0.8834, -0.1777, -0.4335, 0.8495, 0.2003, 0.4881, 0.8562, 0.1014, 0.5067, 0.8749, -0.09482, -0.4748, -7.421e-08, -0.3793, -0.9253, 0.8834, -0.1777, -0.4335, 0.8749, -0.09482, -0.4748, -3.544e-07, -0.1958, -0.9806, -0.8834, -0.1777, -0.4335, -7.421e-08, -0.3793, -0.9253, -3.544e-07, -0.1958, -0.9806, -0.8749, -0.09482, -0.4748, -0.8495, 0.2003, 0.4881, -0.8834, -0.1777, -0.4335, -0.8749, -0.09482, -0.4748, -0.8562, 0.1014, 0.5067, 1.719e-07, 0.3796, 0.9252, -0.8495, 0.2003, 0.4881, -0.8562, 0.1014, 0.5067, 2.132e-07, 0.1962, 0.9806, 0.8562, 0.1014, 0.5067, 2.132e-07, 0.1962, 0.9806, 1.372e-07, 0.01053, 0.9999, 0.8501, 0.005529, 0.5266, 0.8749, -0.09482, -0.4748, 0.8562, 0.1014, 0.5067, 0.8501, 0.005529, 0.5266, 0.8826, -0.005268, -0.4701, -3.544e-07, -0.1958, -0.9806, 0.8749, -0.09482, -0.4748, 0.8826, -0.005268, -0.4701, -2.017e-07, -0.01123, -0.9999, -0.8749, -0.09482, -0.4748, -3.544e-07, -0.1958, -0.9806, -2.017e-07, -0.01123, -0.9999, -0.8826, -0.005268, -0.4701, -0.8562, 0.1014, 0.5067, -0.8749, -0.09482, -0.4748, -0.8826, -0.005268, -0.4701, -0.8501, 0.005529, 0.5266, 2.132e-07, 0.1962, 0.9806, -0.8562, 0.1014, 0.5067, -0.8501, 0.005529, 0.5266, 1.372e-07, 0.01053, 0.9999, 0.8501, 0.005529, 0.5266, 1.372e-07, 0.01053, 0.9999, 2.829e-07, -0.1964, 0.9805, 0.8533, -0.1024, 0.5112, 0.8826, -0.005268, -0.4701, 0.8501, 0.005529, 0.5266, 0.8533, -0.1024, 0.5112, 0.8783, 0.09412, -0.4687, -2.017e-07, -0.01123, -0.9999, 0.8826, -0.005268, -0.4701, 0.8783, 0.09412, -0.4687, 7.477e-08, 0.1969, -0.9804, -0.8826, -0.005268, -0.4701, -2.017e-07, -0.01123, -0.9999, 7.477e-08, 0.1969, -0.9804, -0.8783, 0.09412, -0.4687, -0.8501, 0.005529, 0.5266, -0.8826, -0.005268, -0.4701, -0.8783, 0.09412, -0.4687, -0.8533, -0.1024, 0.5112, 1.372e-07, 0.01053, 0.9999, -0.8501, 0.005529, 0.5266, -0.8533, -0.1024, 0.5112, 2.829e-07, -0.1964, 0.9805, 0.8533, -0.1024, 0.5112, 2.829e-07, -0.1964, 0.9805, 1.479e-07, -0.3835, 0.9235, 0.8517, -0.201, 0.4839, 0.8783, 0.09412, -0.4687, 0.8533, -0.1024, 0.5112, 0.8517, -0.201, 0.4839, 0.8805, 0.1818, -0.4377, 7.477e-08, 0.1969, -0.9804, 0.8783, 0.09412, -0.4687, 0.8805, 0.1818, -0.4377, -5.322e-08, 0.3835, -0.9235, -0.8783, 0.09412, -0.4687, 7.477e-08, 0.1969, -0.9804, -5.322e-08, 0.3835, -0.9235, -0.8805, 0.1818, -0.4377, -0.8533, -0.1024, 0.5112, -0.8783, 0.09412, -0.4687, -0.8805, 0.1818, -0.4377, -0.8517, -0.201, 0.4839, 2.829e-07, -0.1964, 0.9805, -0.8533, -0.1024, 0.5112, -0.8517, -0.201, 0.4839, 1.479e-07, -0.3835, 0.9235, 0.8517, -0.201, 0.4839, 1.479e-07, -0.3835, 0.9235, -3.396e-08, -0.5565, 0.8309, 0.8533, -0.2901, 0.4332, 0.8805, 0.1818, -0.4377, 0.8517, -0.201, 0.4839, 0.8533, -0.2901, 0.4332, 0.8785, 0.2658, -0.397, -5.322e-08, 0.3835, -0.9235, 0.8805, 0.1818, -0.4377, 0.8785, 0.2658, -0.397, -1.281e-07, 0.5564, -0.8309, -0.8805, 0.1818, -0.4377, -5.322e-08, 0.3835, -0.9235, -1.281e-07, 0.5564, -0.8309, -0.8785, 0.2658, -0.397, -0.8517, -0.201, 0.4839, -0.8805, 0.1818, -0.4377, -0.8785, 0.2658, -0.397, -0.8533, -0.2901, 0.4332, 1.479e-07, -0.3835, 0.9235, -0.8517, -0.201, 0.4839, -0.8533, -0.2901, 0.4332, -3.396e-08, -0.5565, 0.8309, 0.8533, -0.2901, 0.4332, -3.396e-08, -0.5565, 0.8309, -5.691e-08, -0.7084, 0.7058, 0.8517, -0.3712, 0.3698, 0.8785, 0.2658, -0.397, 0.8533, -0.2901, 0.4332, 0.8517, -0.3712, 0.3698, 0.8807, 0.3356, -0.3342, -1.281e-07, 0.5564, -0.8309, 0.8785, 0.2658, -0.397, 0.8807, 0.3356, -0.3342, -1.064e-08, 0.7085, -0.7057, -0.8785, 0.2658, -0.397, -1.281e-07, 0.5564, -0.8309, -1.064e-08, 0.7085, -0.7057, -0.8807, 0.3356, -0.3342, -0.8533, -0.2901, 0.4332, -0.8785, 0.2658, -0.397, -0.8807, 0.3356, -0.3342, -0.8517, -0.3712, 0.3698, -3.396e-08, -0.5565, 0.8309, -0.8533, -0.2901, 0.4332, -0.8517, -0.3712, 0.3698, -5.691e-08, -0.7084, 0.7058, 0.8517, -0.3712, 0.3698, -5.691e-08, -0.7084, 0.7058, 3.393e-08, -0.8318, 0.5551, 0.8536, -0.4332, 0.2891, 0.8807, 0.3356, -0.3342, 0.8517, -0.3712, 0.3698, 0.8536, -0.4332, 0.2891, 0.8782, 0.3978, -0.2655, -1.064e-08, 0.7085, -0.7057, 0.8807, 0.3356, -0.3342, 0.8782, 0.3978, -0.2655, -8.548e-08, 0.8318, -0.5551, -0.8807, 0.3356, -0.3342, -1.064e-08, 0.7085, -0.7057, -8.548e-08, 0.8318, -0.5551, -0.8782, 0.3978, -0.2655, -0.8517, -0.3712, 0.3698, -0.8807, 0.3356, -0.3342, -0.8782, 0.3978, -0.2655, -0.8536, -0.4332, 0.2891, -5.691e-08, -0.7084, 0.7058, -0.8517, -0.3712, 0.3698, -0.8536, -0.4332, 0.2891, 3.393e-08, -0.8318, 0.5551, 0.8536, -0.4332, 0.2891, 3.393e-08, -0.8318, 0.5551, 4.553e-08, -0.9237, 0.3831, 0.8516, -0.4842, 0.2008, 0.8782, 0.3978, -0.2655, 0.8536, -0.4332, 0.2891, 0.8516, -0.4842, 0.2008, 0.8808, 0.4374, -0.1814, -8.548e-08, 0.8318, -0.5551, 0.8782, 0.3978, -0.2655, 0.8808, 0.4374, -0.1814, 3.193e-08, 0.9237, -0.383, -0.8782, 0.3978, -0.2655, -8.548e-08, 0.8318, -0.5551, 3.193e-08, 0.9237, -0.383, -0.8808, 0.4374, -0.1814, -0.8536, -0.4332, 0.2891, -0.8782, 0.3978, -0.2655, -0.8808, 0.4374, -0.1814, -0.8516, -0.4842, 0.2008, 3.393e-08, -0.8318, 0.5551, -0.8536, -0.4332, 0.2891, -0.8516, -0.4842, 0.2008, 4.553e-08, -0.9237, 0.3831, 0.8516, -0.4842, 0.2008, 4.553e-08, -0.9237, 0.3831, -7.916e-08, -0.9805, 0.1963, 0.8535, -0.5109, 0.1023, 0.8808, 0.4374, -0.1814, 0.8516, -0.4842, 0.2008, 0.8535, -0.5109, 0.1023, 0.8781, 0.4691, -0.09396, 3.193e-08, 0.9237, -0.383, 0.8808, 0.4374, -0.1814, 0.8781, 0.4691, -0.09396, 0.0, 0.9805, -0.1964, -0.8808, 0.4374, -0.1814, 3.193e-08, 0.9237, -0.383, 0.0, 0.9805, -0.1964, -0.8781, 0.4691, -0.09396, -0.8516, -0.4842, 0.2008, -0.8808, 0.4374, -0.1814, -0.8781, 0.4691, -0.09396, -0.8535, -0.5109, 0.1023, 4.553e-08, -0.9237, 0.3831, -0.8516, -0.4842, 0.2008, -0.8535, -0.5109, 0.1023, -7.916e-08, -0.9805, 0.1963, 0.8535, -0.5109, 0.1023, -7.916e-08, -0.9805, 0.1963, 1.026e-07, -1.0, -0.0007677, 0.8512, -0.5248, -0.0003976, 0.8781, 0.4691, -0.09396, 0.8535, -0.5109, 0.1023, 0.8512, -0.5248, -0.0003976, 0.8812, 0.4727, 0.0004107, 0.0, 0.9805, -0.1964, 0.8781, 0.4691, -0.09396, 0.8812, 0.4727, 0.0004107, 4.254e-08, 1.0, 0.0009317, -0.8781, 0.4691, -0.09396, 0.0, 0.9805, -0.1964, 4.254e-08, 1.0, 0.0009317, -0.8812, 0.4727, 0.0004104, -0.8535, -0.5109, 0.1023, -0.8781, 0.4691, -0.09396, -0.8812, 0.4727, 0.0004104, -0.8512, -0.5248, -0.000398, -7.916e-08, -0.9805, 0.1963, -0.8535, -0.5109, 0.1023, -0.8512, -0.5248, -0.000398, 1.026e-07, -1.0, -0.0007677, 0.8512, -0.5248, -0.0003976, 1.026e-07, -1.0, -0.0007677, 1.13e-08, -0.9808, -0.195, 0.854, -0.5104, -0.1015, 0.8812, 0.4727, 0.0004107, 0.8512, -0.5248, -0.0003976, 0.854, -0.5104, -0.1015, 0.8777, 0.47, 0.09342, 4.254e-08, 1.0, 0.0009317, 0.8812, 0.4727, 0.0004107, 0.8777, 0.47, 0.09342, 8.554e-08, 0.9808, 0.1949, -0.8812, 0.4727, 0.0004104, 4.254e-08, 1.0, 0.0009317, 8.554e-08, 0.9808, 0.1949, -0.8777, 0.47, 0.09342, -0.8512, -0.5248, -0.000398, -0.8812, 0.4727, 0.0004104, -0.8777, 0.47, 0.09342, -0.854, -0.5104, -0.1015, 1.026e-07, -1.0, -0.0007677, -0.8512, -0.5248, -0.000398, -0.854, -0.5104, -0.1015, 1.13e-08, -0.9808, -0.195, 0.854, -0.5104, -0.1015, 1.13e-08, -0.9808, -0.195, 2.396e-07, -0.9234, -0.3839, 0.851, -0.485, -0.2016, 0.8777, 0.47, 0.09342, 0.854, -0.5104, -0.1015, 0.851, -0.485, -0.2016, 0.8816, 0.4358, 0.1812, 8.554e-08, 0.9808, 0.1949, 0.8777, 0.47, 0.09342, 0.8816, 0.4358, 0.1812, -8.503e-08, 0.9233, 0.384, -0.8777, 0.47, 0.09342, 8.554e-08, 0.9808, 0.1949, -8.503e-08, 0.9233, 0.384, -0.8816, 0.4358, 0.1812, -0.854, -0.5104, -0.1015, -0.8777, 0.47, 0.09342, -0.8816, 0.4358, 0.1812, -0.851, -0.485, -0.2016, 1.13e-08, -0.9808, -0.195, -0.854, -0.5104, -0.1015, -0.851, -0.485, -0.2016, 2.396e-07, -0.9234, -0.3839, 0.851, -0.485, -0.2016, 2.396e-07, -0.9234, -0.3839, 1.692e-07, -0.832, -0.5547, 0.8544, -0.4323, -0.2883, 0.8816, 0.4358, 0.1812, 0.851, -0.485, -0.2016, 0.8544, -0.4323, -0.2883, 0.8771, 0.3997, 0.2664, -8.503e-08, 0.9233, 0.384, 0.8816, 0.4358, 0.1812, 0.8771, 0.3997, 0.2664, -1.07e-08, 0.8322, 0.5545, -0.8816, 0.4358, 0.1812, -8.503e-08, 0.9233, 0.384, -1.07e-08, 0.8322, 0.5545, -0.8771, 0.3997, 0.2664, -0.851, -0.485, -0.2016, -0.8816, 0.4358, 0.1812, -0.8771, 0.3997, 0.2664, -0.8544, -0.4323, -0.2883, 2.396e-07, -0.9234, -0.3839, -0.851, -0.485, -0.2016, -0.8544, -0.4323, -0.2883, 1.692e-07, -0.832, -0.5547, 0.8544, -0.4323, -0.2883, 1.692e-07, -0.832, -0.5547, 5.719e-08, -0.7047, -0.7095, 0.85, -0.3712, -0.3738, 0.8771, 0.3997, 0.2664, 0.8544, -0.4323, -0.2883, 0.85, -0.3712, -0.3738, 0.8824, 0.3319, 0.3334, -1.07e-08, 0.8322, 0.5545, 0.8771, 0.3997, 0.2664, 0.8824, 0.3319, 0.3334, -1.804e-07, 0.7055, 0.7087, -0.8771, 0.3997, 0.2664, -1.07e-08, 0.8322, 0.5545, -1.804e-07, 0.7055, 0.7087, -0.8824, 0.3319, 0.3334, -0.8544, -0.4323, -0.2883, -0.8771, 0.3997, 0.2664, -0.8824, 0.3319, 0.3334, -0.85, -0.3712, -0.3738, 1.692e-07, -0.832, -0.5547, -0.8544, -0.4323, -0.2883, -0.85, -0.3712, -0.3738, 5.719e-08, -0.7047, -0.7095, 0.85, -0.3712, -0.3738, 5.719e-08, -0.7047, -0.7095, 1.063e-07, -0.6983, -0.7158, 0.8807, -0.3308, -0.3389, 0.8824, 0.3319, 0.3334, 0.85, -0.3712, -0.3738, 0.8807, -0.3308, -0.3389, 0.85, 0.3702, 0.3747, -1.804e-07, 0.7055, 0.7087, 0.8824, 0.3319, 0.3334, 0.85, 0.3702, 0.3747, -1.485e-07, 0.7027, 0.7115, -0.8824, 0.3319, 0.3334, -1.804e-07, 0.7055, 0.7087, -1.485e-07, 0.7027, 0.7115, -0.85, 0.3702, 0.3747, -0.85, -0.3712, -0.3738, -0.8824, 0.3319, 0.3334, -0.85, 0.3702, 0.3747, -0.8807, -0.3308, -0.3389, 5.719e-08, -0.7047, -0.7095, -0.85, -0.3712, -0.3738, -0.8807, -0.3308, -0.3389, 1.063e-07, -0.6983, -0.7158, 0.8807, -0.3308, -0.3389, 1.063e-07, -0.6983, -0.7158, 3.141e-08, -0.8816, -0.4719, 0.8933, -0.3962, -0.212, 0.85, 0.3702, 0.3747, 0.8807, -0.3308, -0.3389, 0.8933, -0.3962, -0.212, 0.8407, 0.4781, 0.2544, -1.485e-07, 0.7027, 0.7115, 0.85, 0.3702, 0.3747, 0.8407, 0.4781, 0.2544, -1.181e-07, 0.8828, 0.4698, -0.85, 0.3702, 0.3747, -1.485e-07, 0.7027, 0.7115, -1.181e-07, 0.8828, 0.4698, -0.8407, 0.4781, 0.2544, -0.8807, -0.3308, -0.3389, -0.85, 0.3702, 0.3747, -0.8407, 0.4781, 0.2544, -0.8933, -0.3962, -0.212, 1.063e-07, -0.6983, -0.7158, -0.8807, -0.3308, -0.3389, -0.8933, -0.3962, -0.212, 3.141e-08, -0.8816, -0.4719, 0.8933, -0.3962, -0.212, 3.141e-08, -0.8816, -0.4719, -2.111e-08, -0.9893, -0.146, 0.8862, -0.4583, -0.06776, 0.8407, 0.4781, 0.2544, 0.8933, -0.3962, -0.212, 0.8862, -0.4583, -0.06776, 0.8454, 0.5281, 0.08035, -1.181e-07, 0.8828, 0.4698, 0.8407, 0.4781, 0.2544, 0.8454, 0.5281, 0.08035, -1.276e-07, 0.9886, 0.1503, -0.8407, 0.4781, 0.2544, -1.181e-07, 0.8828, 0.4698, -1.276e-07, 0.9886, 0.1503, -0.8454, 0.5281, 0.08035, -0.8933, -0.3962, -0.212, -0.8407, 0.4781, 0.2544, -0.8454, 0.5281, 0.08035, -0.8862, -0.4583, -0.06776, 3.141e-08, -0.8816, -0.4719, -0.8933, -0.3962, -0.212, -0.8862, -0.4583, -0.06776, -2.111e-08, -0.9893, -0.146, 0.8862, -0.4583, -0.06776, -2.111e-08, -0.9893, -0.146, 4.247e-08, -0.9937, 0.1125, 0.8812, -0.4698, 0.05325, 0.8454, 0.5281, 0.08035, 0.8862, -0.4583, -0.06776, 0.8812, -0.4698, 0.05325, 0.8496, 0.5238, -0.0613, -1.276e-07, 0.9886, 0.1503, 0.8454, 0.5281, 0.08035, 0.8496, 0.5238, -0.0613, -1.371e-07, 0.9932, -0.1161, -0.8454, 0.5281, 0.08035, -1.276e-07, 0.9886, 0.1503, -1.371e-07, 0.9932, -0.1161, -0.8496, 0.5238, -0.0613, -0.8862, -0.4583, -0.06776, -0.8454, 0.5281, 0.08035, -0.8496, 0.5238, -0.0613, -0.8812, -0.4698, 0.05325, -2.111e-08, -0.9893, -0.146, -0.8862, -0.4583, -0.06776, -0.8812, -0.4698, 0.05325, 4.247e-08, -0.9937, 0.1125, 0.8812, -0.4698, 0.05325, 4.247e-08, -0.9937, 0.1125, 0.0, -0.9117, 0.4109, 0.8934, -0.4096, 0.1847, 0.8496, 0.5238, -0.0613, 0.8812, -0.4698, 0.05325, 0.8934, -0.4096, 0.1847, 0.8397, 0.4941, -0.2253, -1.371e-07, 0.9932, -0.1161, 0.8496, 0.5238, -0.0613, 0.8397, 0.4941, -0.2253, 1.422e-07, 0.91, -0.4146, -0.8496, 0.5238, -0.0613, -1.371e-07, 0.9932, -0.1161, 1.422e-07, 0.91, -0.4146, -0.8397, 0.4941, -0.2253, -0.8812, -0.4698, 0.05325, -0.8496, 0.5238, -0.0613, -0.8397, 0.4941, -0.2253, -0.8934, -0.4096, 0.1847, 4.247e-08, -0.9937, 0.1125, -0.8812, -0.4698, 0.05325, -0.8934, -0.4096, 0.1847, 0.0, -0.9117, 0.4109, 0.8934, -0.4096, 0.1847, 0.0, -0.9117, 0.4109, 2.094e-07, -0.682, 0.7313, 0.8933, -0.3066, 0.3285, 0.8397, 0.4941, -0.2253, 0.8934, -0.4096, 0.1847, 0.8933, -0.3066, 0.3285, 0.8397, 0.3721, -0.3956, 1.422e-07, 0.91, -0.4146, 0.8397, 0.4941, -0.2253, 0.8397, 0.3721, -0.3956, 2.251e-07, 0.6849, -0.7286, -0.8397, 0.4941, -0.2253, 1.422e-07, 0.91, -0.4146, 2.251e-07, 0.6849, -0.7286, -0.8397, 0.3721, -0.3956, -0.8934, -0.4096, 0.1847, -0.8397, 0.4941, -0.2253, -0.8397, 0.3721, -0.3956, -0.8933, -0.3066, 0.3285, 0.0, -0.9117, 0.4109, -0.8934, -0.4096, 0.1847, -0.8933, -0.3066, 0.3285, 2.094e-07, -0.682, 0.7313, 0.8933, -0.3066, 0.3285, 2.094e-07, -0.682, 0.7313, 2.549e-07, -0.4256, 0.9049, 0.8812, -0.2012, 0.4277, 0.8397, 0.3721, -0.3956, 0.8933, -0.3066, 0.3285, 0.8812, -0.2012, 0.4277, 0.8497, 0.2263, -0.4762, 2.251e-07, 0.6849, -0.7286, 0.8397, 0.3721, -0.3956, 0.8497, 0.2263, -0.4762, 1.143e-08, 0.4292, -0.9032, -0.8397, 0.3721, -0.3956, 2.251e-07, 0.6849, -0.7286, 1.143e-08, 0.4292, -0.9032, -0.8497, 0.2263, -0.4762, -0.8933, -0.3066, 0.3285, -0.8397, 0.3721, -0.3956, -0.8497, 0.2263, -0.4762, -0.8812, -0.2012, 0.4277, 2.094e-07, -0.682, 0.7313, -0.8933, -0.3066, 0.3285, -0.8812, -0.2012, 0.4277, 2.549e-07, -0.4256, 0.9049, 0.8812, -0.2012, 0.4277, 2.549e-07, -0.4256, 0.9049, 1.146e-08, -0.4356, 0.9002, 0.8488, -0.2303, 0.4759, 0.8497, 0.2263, -0.4762, 0.8812, -0.2012, 0.4277, 0.8488, -0.2303, 0.4759, 0.8824, 0.2037, -0.4241, 1.143e-08, 0.4292, -0.9032, 0.8497, 0.2263, -0.4762, 0.8824, 0.2037, -0.4241, 2.121e-08, 0.4328, -0.9015, -0.8497, 0.2263, -0.4762, 1.143e-08, 0.4292, -0.9032, 2.121e-08, 0.4328, -0.9015, -0.8824, 0.2037, -0.4241, -0.8812, -0.2012, 0.4277, -0.8497, 0.2263, -0.4762, -0.8824, 0.2037, -0.4241, -0.8488, -0.2303, 0.4759, 2.549e-07, -0.4256, 0.9049, -0.8812, -0.2012, 0.4277, -0.8488, -0.2303, 0.4759, 1.146e-08, -0.4356, 0.9002, 0.8488, -0.2303, 0.4759, 1.146e-08, -0.4356, 0.9002, 4.266e-07, -0.6955, 0.7185, 0.8396, -0.3779, 0.3902, 0.8824, 0.2037, -0.4241, 0.8488, -0.2303, 0.4759, 0.8396, -0.3779, 0.3902, 0.8933, 0.3117, -0.324, 2.121e-08, 0.4328, -0.9015, 0.8824, 0.2037, -0.4241, 0.8933, 0.3117, -0.324, -5.339e-07, 0.6931, -0.7208, -0.8824, 0.2037, -0.4241, 2.121e-08, 0.4328, -0.9015, -5.339e-07, 0.6931, -0.7208, -0.8933, 0.3117, -0.324, -0.8488, -0.2303, 0.4759, -0.8824, 0.2037, -0.4241, -0.8933, 0.3117, -0.324, -0.8396, -0.3779, 0.3902, 1.146e-08, -0.4356, 0.9002, -0.8488, -0.2303, 0.4759, -0.8396, -0.3779, 0.3902, 4.266e-07, -0.6955, 0.7185, 0.8396, -0.3779, 0.3902, 4.266e-07, -0.6955, 0.7185, 2.139e-07, -0.919, 0.3942, 0.8385, -0.5008, 0.2148, 0.8933, 0.3117, -0.324, 0.8396, -0.3779, 0.3902, 0.8385, -0.5008, 0.2148, 0.8936, 0.4124, -0.1771, -5.339e-07, 0.6931, -0.7208, 0.8933, 0.3117, -0.324, 0.8936, 0.4124, -0.1771, -7.947e-07, 0.9188, -0.3946, -0.8933, 0.3117, -0.324, -5.339e-07, 0.6931, -0.7208, -7.947e-07, 0.9188, -0.3946, -0.8936, 0.4124, -0.1771, -0.8396, -0.3779, 0.3902, -0.8933, 0.3117, -0.324, -0.8936, 0.4124, -0.1771, -0.8385, -0.5008, 0.2148, 4.266e-07, -0.6955, 0.7185, -0.8396, -0.3779, 0.3902, -0.8385, -0.5008, 0.2148, 2.139e-07, -0.919, 0.3942, 0.8385, -0.5008, 0.2148, 2.139e-07, -0.919, 0.3942, -1.19e-08, -1.0, -2.201e-07, 0.8382, -0.5454, -1.026e-07, 0.8936, 0.4124, -0.1771, 0.8385, -0.5008, 0.2148, 0.8382, -0.5454, -1.026e-07, 0.8939, 0.4482, 3.039e-06, -7.947e-07, 0.9188, -0.3946, 0.8936, 0.4124, -0.1771, 0.8939, 0.4482, 3.039e-06, -2.509e-07, 1.0, 7.982e-06, -0.8936, 0.4124, -0.1771, -7.947e-07, 0.9188, -0.3946, -2.509e-07, 1.0, 7.982e-06, -0.8939, 0.4482, 3.071e-06, -0.8385, -0.5008, 0.2148, -0.8936, 0.4124, -0.1771, -0.8939, 0.4482, 3.071e-06, -0.8382, -0.5454, -1.483e-07, 2.139e-07, -0.919, 0.3942, -0.8385, -0.5008, 0.2148, -0.8382, -0.5454, -1.483e-07, -1.19e-08, -1.0, -2.201e-07, 0.8382, -0.5454, -1.026e-07, -1.19e-08, -1.0, -2.201e-07, 3.209e-07, -0.919, -0.3942, 0.8385, -0.5008, -0.2148, 0.8939, 0.4482, 3.039e-06, 0.8382, -0.5454, -1.026e-07, 0.8385, -0.5008, -0.2148, 0.8936, 0.4124, 0.1771, -2.509e-07, 1.0, 7.982e-06, 0.8939, 0.4482, 3.039e-06, 0.8936, 0.4124, 0.1771, 9.412e-08, 0.9189, 0.3945, -0.8939, 0.4482, 3.071e-06, -2.509e-07, 1.0, 7.982e-06, 9.412e-08, 0.9189, 0.3945, -0.8936, 0.4124, 0.1771, -0.8382, -0.5454, -1.483e-07, -0.8939, 0.4482, 3.071e-06, -0.8936, 0.4124, 0.1771, -0.8385, -0.5008, -0.2148, -1.19e-08, -1.0, -2.201e-07, -0.8382, -0.5454, -1.483e-07, -0.8385, -0.5008, -0.2148, 3.209e-07, -0.919, -0.3942, 0.8385, -0.5008, -0.2148, 3.209e-07, -0.919, -0.3942, 6.993e-07, -0.6946, -0.7194, 0.8392, -0.3778, -0.3912, 0.8936, 0.4124, 0.1771, 0.8385, -0.5008, -0.2148, 0.8392, -0.3778, -0.3912, 0.8929, 0.3127, 0.3241, 9.412e-08, 0.9189, 0.3945, 0.8936, 0.4124, 0.1771, 0.8929, 0.3127, 0.3241, -2.177e-06, 0.6942, 0.7198, -0.8936, 0.4124, 0.1771, 9.412e-08, 0.9189, 0.3945, -2.177e-06, 0.6942, 0.7198, -0.8929, 0.3127, 0.3241, -0.8385, -0.5008, -0.2148, -0.8936, 0.4124, 0.1771, -0.8929, 0.3127, 0.3241, -0.8392, -0.3778, -0.3912, 3.209e-07, -0.919, -0.3942, -0.8385, -0.5008, -0.2148, -0.8392, -0.3778, -0.3912, 6.993e-07, -0.6946, -0.7194, 0.8392, -0.3778, -0.3912, 6.993e-07, -0.6946, -0.7194, 1.371e-06, -0.3728, -0.9279, 0.8404, -0.2022, -0.5029, 0.8929, 0.3127, 0.3241, 0.8392, -0.3778, -0.3912, 0.8404, -0.2022, -0.5029, 0.8926, 0.1666, 0.4189, -2.177e-06, 0.6942, 0.7198, 0.8929, 0.3127, 0.3241, 0.8926, 0.1666, 0.4189, -3.143e-06, 0.3693, 0.9293, -0.8929, 0.3127, 0.3241, -2.177e-06, 0.6942, 0.7198, -3.143e-06, 0.3693, 0.9293, -0.8926, 0.1666, 0.4189, -0.8392, -0.3778, -0.3912, -0.8929, 0.3127, 0.3241, -0.8926, 0.1666, 0.4189, -0.8404, -0.2022, -0.5029, 6.993e-07, -0.6946, -0.7194, -0.8392, -0.3778, -0.3912, -0.8404, -0.2022, -0.5029, 1.371e-06, -0.3728, -0.9279, 0.8404, -0.2022, -0.5029, 1.371e-06, -0.3728, -0.9279, 8.046e-07, -0.09607, -0.9954, 0.8525, -0.05027, -0.5203, 0.8926, 0.1666, 0.4189, 0.8404, -0.2022, -0.5029, 0.8525, -0.05027, -0.5203, 0.8785, 0.04427, 0.4757, -3.143e-06, 0.3693, 0.9293, 0.8926, 0.1666, 0.4189, 0.8785, 0.04427, 0.4757, -3.318e-06, 0.0926, 0.9957, -0.8926, 0.1666, 0.4189, -3.143e-06, 0.3693, 0.9293, -3.318e-06, 0.0926, 0.9957, -0.8785, 0.04427, 0.4757, -0.8404, -0.2022, -0.5029, -0.8926, 0.1666, 0.4189, -0.8785, 0.04427, 0.4757, -0.8525, -0.05027, -0.5203, 1.371e-06, -0.3728, -0.9279, -0.8404, -0.2022, -0.5029, -0.8525, -0.05027, -0.5203, 8.046e-07, -0.09607, -0.9954, 0.8525, -0.05027, -0.5203, 8.046e-07, -0.09607, -0.9954, 1.768e-06, 0.09607, -0.9954, 0.8525, 0.05027, -0.5203, 0.8785, 0.04427, 0.4757, 0.8525, -0.05027, -0.5203, 0.8525, 0.05027, -0.5203, 0.8785, -0.04427, 0.4757, -3.318e-06, 0.0926, 0.9957, 0.8785, 0.04427, 0.4757, 0.8785, -0.04427, 0.4757, -3.275e-06, -0.0926, 0.9957, -0.8785, 0.04427, 0.4757, -3.318e-06, 0.0926, 0.9957, -3.275e-06, -0.0926, 0.9957, -0.8785, -0.04427, 0.4757, -0.8525, -0.05027, -0.5203, -0.8785, 0.04427, 0.4757, -0.8785, -0.04427, 0.4757, -0.8525, 0.05027, -0.5203, 8.046e-07, -0.09607, -0.9954, -0.8525, -0.05027, -0.5203, -0.8525, 0.05027, -0.5203, 1.768e-06, 0.09607, -0.9954, 0.8525, 0.05027, -0.5203, 1.768e-06, 0.09607, -0.9954, 2.435e-06, 0.3728, -0.9279, 0.8404, 0.2022, -0.5029, 0.8785, -0.04427, 0.4757, 0.8525, 0.05027, -0.5203, 0.8404, 0.2022, -0.5029, 0.8926, -0.1666, 0.4189, -3.275e-06, -0.0926, 0.9957, 0.8785, -0.04427, 0.4757, 0.8926, -0.1666, 0.4189, -3.08e-06, -0.3693, 0.9293, -0.8785, -0.04427, 0.4757, -3.275e-06, -0.0926, 0.9957, -3.08e-06, -0.3693, 0.9293, -0.8926, -0.1666, 0.4189, -0.8525, 0.05027, -0.5203, -0.8785, -0.04427, 0.4757, -0.8926, -0.1666, 0.4189, -0.8404, 0.2022, -0.5029, 1.768e-06, 0.09607, -0.9954, -0.8525, 0.05027, -0.5203, -0.8404, 0.2022, -0.5029, 2.435e-06, 0.3728, -0.9279, 0.8404, 0.2022, -0.5029, 2.435e-06, 0.3728, -0.9279, 7.942e-07, 0.6946, -0.7194, 0.8392, 0.3778, -0.3912, 0.8926, -0.1666, 0.4189, 0.8404, 0.2022, -0.5029, 0.8392, 0.3778, -0.3912, 0.8929, -0.3127, 0.3241, -3.08e-06, -0.3693, 0.9293, 0.8926, -0.1666, 0.4189, 0.8929, -0.3127, 0.3241, -1.643e-06, -0.6942, 0.7198, -0.8926, -0.1666, 0.4189, -3.08e-06, -0.3693, 0.9293, -1.643e-06, -0.6942, 0.7198, -0.8929, -0.3127, 0.3241, -0.8404, 0.2022, -0.5029, -0.8926, -0.1666, 0.4189, -0.8929, -0.3127, 0.3241, -0.8392, 0.3778, -0.3912, 2.435e-06, 0.3728, -0.9279, -0.8404, 0.2022, -0.5029, -0.8392, 0.3778, -0.3912, 7.942e-07, 0.6946, -0.7194, 0.8392, 0.3778, -0.3912, 7.942e-07, 0.6946, -0.7194, 2.971e-07, 0.919, -0.3942, 0.8385, 0.5008, -0.2148, 0.8929, -0.3127, 0.3241, 0.8392, 0.3778, -0.3912, 0.8385, 0.5008, -0.2148, 0.8936, -0.4124, 0.1771, -1.643e-06, -0.6942, 0.7198, 0.8929, -0.3127, 0.3241, 0.8936, -0.4124, 0.1771, 3.451e-07, -0.9189, 0.3945, -0.8929, -0.3127, 0.3241, -1.643e-06, -0.6942, 0.7198, 3.451e-07, -0.9189, 0.3945, -0.8936, -0.4124, 0.1771, -0.8392, 0.3778, -0.3912, -0.8929, -0.3127, 0.3241, -0.8936, -0.4124, 0.1771, -0.8385, 0.5008, -0.2148, 7.942e-07, 0.6946, -0.7194, -0.8392, 0.3778, -0.3912, -0.8385, 0.5008, -0.2148, 2.971e-07, 0.919, -0.3942, 0.8385, 0.5008, -0.2148, 2.971e-07, 0.919, -0.3942, 2.022e-07, 1.0, -2.736e-07, 0.8382, 0.5454, -1.254e-07, 0.8936, -0.4124, 0.1771, 0.8385, 0.5008, -0.2148, 0.8382, 0.5454, -1.254e-07, 0.8939, -0.4482, 3.039e-06, 3.451e-07, -0.9189, 0.3945, 0.8936, -0.4124, 0.1771, 0.8939, -0.4482, 3.039e-06, -2.509e-07, -1.0, 7.914e-06, -0.8936, -0.4124, 0.1771, 3.451e-07, -0.9189, 0.3945, -2.509e-07, -1.0, 7.914e-06, -0.8939, -0.4482, 3.007e-06, -0.8385, 0.5008, -0.2148, -0.8936, -0.4124, 0.1771, -0.8939, -0.4482, 3.007e-06, -0.8382, 0.5454, -1.597e-07, 2.971e-07, 0.919, -0.3942, -0.8385, 0.5008, -0.2148, -0.8382, 0.5454, -1.597e-07, 2.022e-07, 1.0, -2.736e-07, 0.8382, 0.5454, -1.254e-07, 2.022e-07, 1.0, -2.736e-07, -4.278e-07, 0.919, 0.3942, 0.8385, 0.5008, 0.2148, 0.8939, -0.4482, 3.039e-06, 0.8382, 0.5454, -1.254e-07, 0.8385, 0.5008, 0.2148, 0.8936, -0.4124, -0.1771, -2.509e-07, -1.0, 7.914e-06, 0.8939, -0.4482, 3.039e-06, 0.8936, -0.4124, -0.1771, -5.124e-07, -0.9188, -0.3946, -0.8939, -0.4482, 3.007e-06, -2.509e-07, -1.0, 7.914e-06, -5.124e-07, -0.9188, -0.3946, -0.8936, -0.4124, -0.1771, -0.8382, 0.5454, -1.597e-07, -0.8939, -0.4482, 3.007e-06, -0.8936, -0.4124, -0.1771, -0.8385, 0.5008, 0.2148, 2.022e-07, 1.0, -2.736e-07, -0.8382, 0.5454, -1.597e-07, -0.8385, 0.5008, 0.2148, -4.278e-07, 0.919, 0.3942, 0.8385, 0.5008, 0.2148, -4.278e-07, 0.919, 0.3942, -0.0001031, 0.6956, 0.7184, 0.8395, 0.378, 0.3904, 0.8936, -0.4124, -0.1771, 0.8385, 0.5008, 0.2148, 0.8395, 0.378, 0.3904, 0.8934, -0.3115, -0.3238, -5.124e-07, -0.9188, -0.3946, 0.8936, -0.4124, -0.1771, 0.8934, -0.3115, -0.3238, 7.542e-05, -0.6931, -0.7209, -0.8936, -0.4124, -0.1771, -5.124e-07, -0.9188, -0.3946, 7.542e-05, -0.6931, -0.7209, -0.8931, -0.3118, -0.3242, -0.8385, 0.5008, 0.2148, -0.8936, -0.4124, -0.1771, -0.8931, -0.3118, -0.3242, -0.8398, 0.3778, 0.3899, -4.278e-07, 0.919, 0.3942, -0.8385, 0.5008, 0.2148, -0.8398, 0.3778, 0.3899, -0.0001031, 0.6956, 0.7184, 0.8395, 0.378, 0.3904, -0.0001031, 0.6956, 0.7184, 0.001776, 0.4407, 0.8976, 0.85, 0.2238, 0.4769, 0.8934, -0.3115, -0.3238, 0.8395, 0.378, 0.3904, 0.85, 0.2238, 0.4769, 0.883, -0.2141, -0.4176, 7.542e-05, -0.6931, -0.7209, 0.8934, -0.3115, -0.3238, 0.883, -0.2141, -0.4176, 0.005244, -0.4378, -0.899, -0.8931, -0.3118, -0.3242, 7.542e-05, -0.6931, -0.7209, 0.005244, -0.4378, -0.899, -0.8803, -0.1991, -0.4306, -0.8398, 0.3778, 0.3899, -0.8931, -0.3118, -0.3242, -0.8803, -0.1991, -0.4306, -0.8494, 0.2411, 0.4695, -0.0001031, 0.6956, 0.7184, -0.8398, 0.3778, 0.3899, -0.8494, 0.2411, 0.4695, 0.001776, 0.4407, 0.8976, 0.85, 0.2238, 0.4769, 0.001776, 0.4407, 0.8976, -0.005699, 0.3286, 0.9445, 0.8665, 0.1412, 0.4787, 0.883, -0.2141, -0.4176, 0.85, 0.2238, 0.4769, 0.8665, 0.1412, 0.4787, 0.8694, -0.1894, -0.4564, 0.005244, -0.4378, -0.899, 0.883, -0.2141, -0.4176, 0.8694, -0.1894, -0.4564, -8.569e-05, -0.3387, -0.9409, -0.8803, -0.1991, -0.4306, 0.005244, -0.4378, -0.899, -8.569e-05, -0.3387, -0.9409, -0.8672, -0.1676, -0.469, -0.8494, 0.2411, 0.4695, -0.8803, -0.1991, -0.4306, -0.8672, -0.1676, -0.469, -0.8709, 0.1628, 0.4637, 0.001776, 0.4407, 0.8976, -0.8494, 0.2411, 0.4695, -0.8709, 0.1628, 0.4637, -0.005699, 0.3286, 0.9445, 0.8665, 0.1412, 0.4787, -0.005699, 0.3286, 0.9445, -0.09751, 0.3053, 0.9473, 0.7943, 0.4177, 0.4412, 0.8694, -0.1894, -0.4564, 0.8665, 0.1412, 0.4787, 0.7943, 0.4177, 0.4412, 0.7969, 0.03808, -0.6029, -8.569e-05, -0.3387, -0.9409, 0.8694, -0.1894, -0.4564, 0.7969, 0.03808, -0.6029, -0.08741, -0.373, -0.9237, -0.8672, -0.1676, -0.469, -8.569e-05, -0.3387, -0.9409, -0.08741, -0.373, -0.9237, -0.8358, -0.4273, -0.3447, -0.8709, 0.1628, 0.4637, -0.8672, -0.1676, -0.469, -0.8358, -0.4273, -0.3447, -0.8409, -0.1104, 0.5297, -0.005699, 0.3286, 0.9445, -0.8709, 0.1628, 0.4637, -0.8409, -0.1104, 0.5297, -0.09751, 0.3053, 0.9473, 0.7943, 0.4177, 0.4412, -0.09751, 0.3053, 0.9473, -0.06352, 0.2668, 0.9617, 0.4876, 0.8249, 0.286, 0.7969, 0.03808, -0.6029, 0.7943, 0.4177, 0.4412, 0.4876, 0.8249, 0.286, 0.4955, 0.449, -0.7435, -0.08741, -0.373, -0.9237, 0.7969, 0.03808, -0.6029, 0.4955, 0.449, -0.7435, -0.05287, -0.4175, -0.9071, -0.8358, -0.4273, -0.3447, -0.08741, -0.373, -0.9237, -0.05287, -0.4175, -0.9071, -0.5191, -0.8335, -0.1891, -0.8409, -0.1104, 0.5297, -0.8358, -0.4273, -0.3447, -0.5191, -0.8335, -0.1891, -0.5237, -0.5162, 0.6777, -0.09751, 0.3053, 0.9473, -0.8409, -0.1104, 0.5297, -0.5237, -0.5162, 0.6777, -0.06352, 0.2668, 0.9617, 0.4876, 0.8249, 0.286, -0.06352, 0.2668, 0.9617, -3.289e-07, 0.2469, 0.969, 2.542e-07, 0.9731, 0.2303, 0.4955, 0.449, -0.7435, 0.4876, 0.8249, 0.286, 2.542e-07, 0.9731, 0.2303, -8.402e-07, 0.5997, -0.8003, -0.05287, -0.4175, -0.9071, 0.4955, 0.449, -0.7435, -8.402e-07, 0.5997, -0.8003, -2.261e-07, -0.4333, -0.9013, -0.5191, -0.8335, -0.1891, -0.05287, -0.4175, -0.9071, -2.261e-07, -0.4333, -0.9013, 6.186e-09, -0.9915, -0.1299, -0.5237, -0.5162, 0.6777, -0.5191, -0.8335, -0.1891, 6.186e-09, -0.9915, -0.1299, -5.171e-07, -0.6755, 0.7374, -0.06352, 0.2668, 0.9617, -0.5237, -0.5162, 0.6777, -5.171e-07, -0.6755, 0.7374, -3.289e-07, 0.2469, 0.969, 2.542e-07, 0.9731, 0.2303, -3.289e-07, 0.2469, 0.969, 0.06592, 0.269, 0.9609, -0.4782, 0.8336, 0.2765, -8.402e-07, 0.5997, -0.8003, 2.542e-07, 0.9731, 0.2303, -0.4782, 0.8336, 0.2765, -0.4861, 0.4617, -0.742, -2.261e-07, -0.4333, -0.9013, -8.402e-07, 0.5997, -0.8003, -0.4861, 0.4617, -0.742, 0.05553, -0.4156, -0.9079, 6.186e-09, -0.9915, -0.1299, -2.261e-07, -0.4333, -0.9013, 0.05553, -0.4156, -0.9079, 0.5242, -0.8305, -0.1884, -5.171e-07, -0.6755, 0.7374, 6.186e-09, -0.9915, -0.1299, 0.5242, -0.8305, -0.1884, 0.5287, -0.5145, 0.6751, -3.289e-07, 0.2469, 0.969, -5.171e-07, -0.6755, 0.7374, 0.5287, -0.5145, 0.6751, 0.06592, 0.269, 0.9609, -0.4782, 0.8336, 0.2765, 0.06592, 0.269, 0.9609, 0.1239, 0.3119, 0.942, -0.7932, 0.3857, 0.4713, -0.4861, 0.4617, -0.742, -0.4782, 0.8336, 0.2765, -0.7932, 0.3857, 0.4713, -0.7946, -0.006573, -0.6071, 0.05553, -0.4156, -0.9079, -0.4861, 0.4617, -0.742, -0.7946, -0.006573, -0.6071, 0.1149, -0.3621, -0.925, 0.5242, -0.8305, -0.1884, 0.05553, -0.4156, -0.9079, 0.1149, -0.3621, -0.925, 0.863, -0.3474, -0.3669, 0.5287, -0.5145, 0.6751, 0.5242, -0.8305, -0.1884, 0.863, -0.3474, -0.3669, 0.8677, -0.03622, 0.4958, 0.06592, 0.269, 0.9609, 0.5287, -0.5145, 0.6751, 0.8677, -0.03622, 0.4958, 0.1239, 0.3119, 0.942, -0.7932, 0.3857, 0.4713, 0.1239, 0.3119, 0.942, 0.002995, 0.331, 0.9436, -0.8566, 0.02532, 0.5154, -0.7946, -0.006573, -0.6071, -0.7932, 0.3857, 0.4713, -0.8566, 0.02532, 0.5154, -0.86, -0.3018, -0.4115, 0.1149, -0.3621, -0.925, -0.7946, -0.006573, -0.6071, -0.86, -0.3018, -0.4115, -0.002601, -0.3347, -0.9423, 0.863, -0.3474, -0.3669, 0.1149, -0.3621, -0.925, -0.002601, -0.3347, -0.9423, 0.858, -0.03433, -0.5124, 0.8677, -0.03622, 0.4958, 0.863, -0.3474, -0.3669, 0.858, -0.03433, -0.5124, 0.8614, 0.2932, 0.4148, 0.1239, 0.3119, 0.942, 0.8677, -0.03622, 0.4958, 0.8614, 0.2932, 0.4148, 0.002995, 0.331, 0.9436, -0.1641, 0.9303, -0.3279, -0.1641, 0.9303, -0.3279, -0.1639, 0.9304, -0.3279, -0.1639, 0.9304, -0.3279, -0.1641, 0.9303, -0.3279, -0.1641, 0.9303, -0.3279, -0.1642, 0.9303, -0.328, -0.1642, 0.9303, -0.328, 0.0, 0.0, -1.0, 0.0, 0.0, -1.0, 0.0, 0.0, -1.0, 0.0, 0.0, -1.0, 0.0, 0.0, -1.0, 0.0, 0.0, -1.0, 0.0, 0.0, -1.0, 0.0, 0.0, -1.0])] * 3)])

# ---- objects
ob_hanger = bpy.data.objects.new('Hanger', me_hanger_3_3)

# ---- transforms, parenting, visibility, modifiers, constraints
ob_hanger.location = (0.0, 0.0, 0.0)
ob_hanger.color = (0.8, 0.8, 0.8, 1.0)

# ---- collection membership
col_collection.objects.link(ob_hanger)

# ---- scene / render settings (as saved in the file)
scene.frame_start = 1; scene.frame_end = 250; scene.frame_set(1)
scene.render.engine = 'BLENDER_EEVEE_NEXT'
scene.cycles.sampling_pattern = 'TABULATED_SOBOL'
scene.view_settings.view_transform = 'Filmic'
bpy.context.view_layer.update()

# ---- added for rendering (the .blend has no active camera and no usable light): camera, sun
cam_auto = bpy.data.cameras.new('AutoCamera')
cam_auto.lens = 50.0
cam_auto.sensor_width = 36.0
cam_auto.clip_end = 1000.0
ob_auto_camera = bpy.data.objects.new('AutoCamera', cam_auto)
scene.collection.objects.link(ob_auto_camera)
ob_auto_camera.location = (0.372276, -0.449427, 0.236457)
ob_auto_camera.rotation_euler = (1.09748, -7.21219e-08, 0.694738)
scene.camera = ob_auto_camera
light_auto_sun = bpy.data.lights.new('AutoSun', 'SUN')
light_auto_sun.energy = 3.0
light_auto_sun.angle = 0.0523599
ob_auto_sun = bpy.data.objects.new('AutoSun', light_auto_sun)
scene.collection.objects.link(ob_auto_sun)
ob_auto_sun.rotation_euler = (0.872665, 0.174533, 0.523599)
bpy.context.view_layer.update()
